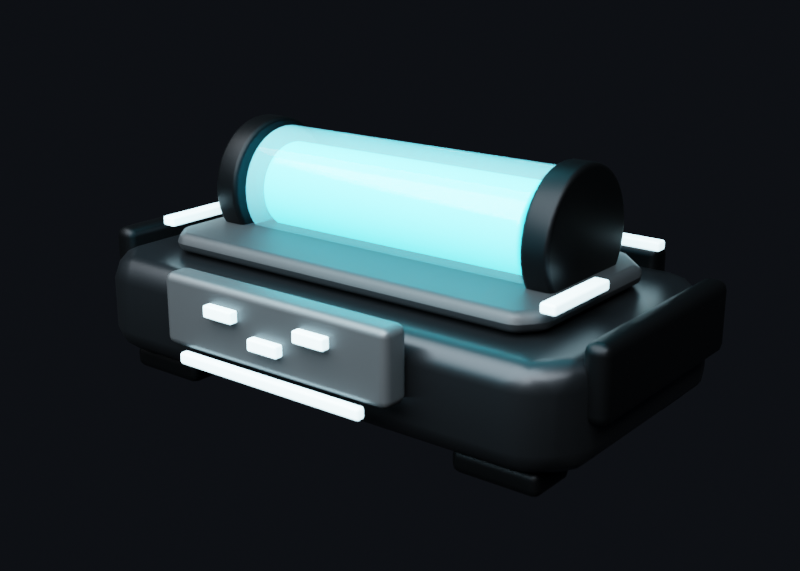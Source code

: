 # Source: GenericUpgradeProduct.blend  (saved by Blender 4.5.91; exported with 4.5.12 LTS)
import bpy
from mathutils import Matrix  # noqa: F401  (used for matrix-valued properties, if any)

bpy.ops.wm.read_factory_settings(use_empty=True)
scene = bpy.context.scene
scene.name = 'Scene'

# ---- collections
col_genericupgradeproduct_model = bpy.data.collections.new('GenericUpgradeProduct_Model'); scene.collection.children.link(col_genericupgradeproduct_model)
col_unity_dynamic_emissive_fx = bpy.data.collections.new('Unity_Dynamic_Emissive_FX'); scene.collection.children.link(col_unity_dynamic_emissive_fx)
col_locator_proxy = bpy.data.collections.new('Locator_Proxy'); scene.collection.children.link(col_locator_proxy)

# ---- materials (node trees are filled in below, after node groups)
mat_m_product_darkgunmetal_beveled = bpy.data.materials.new('M_Product_DarkGunmetal_Beveled')
mat_m_product_darkgunmetal_beveled.diffuse_color = (0.012, 0.015, 0.018, 1.0)
mat_m_product_charcoalinsetpanels = bpy.data.materials.new('M_Product_CharcoalInsetPanels')
mat_m_product_charcoalinsetpanels.diffuse_color = (0.026, 0.03, 0.034, 1.0)
mat_m_product_blackmetal_edgecaps = bpy.data.materials.new('M_Product_BlackMetal_EdgeCaps')
mat_m_product_blackmetal_edgecaps.diffuse_color = (0.003, 0.004, 0.005, 1.0)
mat_m_upgradecore_transparentglass = bpy.data.materials.new('M_UpgradeCore_TransparentGlass')
mat_m_upgradecore_transparentglass.surface_render_method = 'BLENDED'
mat_m_upgradecore_transparentglass.blend_method = 'BLEND'
mat_m_upgradecore_transparentglass.use_raytrace_refraction = True
mat_m_upgradecore_transparentglass.use_screen_refraction = True
mat_m_upgradecore_transparentglass.diffuse_color = (0.34, 0.88, 1.0, 0.25)
mat_m_iconplate_interchangeable_matte = bpy.data.materials.new('M_IconPlate_Interchangeable_Matte')
mat_m_iconplate_interchangeable_matte.diffuse_color = (0.055, 0.063, 0.07, 1.0)
mat_m_dynamic_upgradecore_colorslot_emissive = bpy.data.materials.new('M_Dynamic_UpgradeCore_ColorSlot_Emissive')
mat_m_dynamic_upgradecore_colorslot_emissive.diffuse_color = (0.08, 0.82, 1.0, 1.0)
mat_m_dynamic_statusticks_bluewhite_emissive = bpy.data.materials.new('M_Dynamic_StatusTicks_BlueWhite_Emissive')
mat_m_dynamic_statusticks_bluewhite_emissive.diffuse_color = (0.7, 0.93, 1.0, 1.0)
mat_m_locatorproxy_transparentyellow_notforrender = bpy.data.materials.new('M_LocatorProxy_TransparentYellow_NotForRender')
mat_m_locatorproxy_transparentyellow_notforrender.surface_render_method = 'BLENDED'
mat_m_locatorproxy_transparentyellow_notforrender.blend_method = 'BLEND'
mat_m_locatorproxy_transparentyellow_notforrender.use_raytrace_refraction = True
mat_m_locatorproxy_transparentyellow_notforrender.use_screen_refraction = True
mat_m_locatorproxy_transparentyellow_notforrender.diffuse_color = (1.0, 0.88, 0.05, 0.22)

# ---- material node trees
mat_m_product_darkgunmetal_beveled.use_nodes = True; mat_m_product_darkgunmetal_beveled.node_tree.nodes.clear()
_N = mat_m_product_darkgunmetal_beveled.node_tree.nodes; _L = mat_m_product_darkgunmetal_beveled.node_tree.links
n0 = _N.new('ShaderNodeBsdfPrincipled'); n0.name = 'Principled BSDF'; n0.location = (-200, 100)
n0.inputs[0].default_value = (0.012, 0.015, 0.018, 1.0)
n0.inputs[1].default_value = 0.86
n0.inputs[2].default_value = 0.34
n1 = _N.new('ShaderNodeOutputMaterial'); n1.name = 'Material Output'; n1.location = (200, 100)
_L.new(n0.outputs[0], n1.inputs[0])
n1.is_active_output = True
mat_m_product_charcoalinsetpanels.use_nodes = True; mat_m_product_charcoalinsetpanels.node_tree.nodes.clear()
_N = mat_m_product_charcoalinsetpanels.node_tree.nodes; _L = mat_m_product_charcoalinsetpanels.node_tree.links
n0 = _N.new('ShaderNodeBsdfPrincipled'); n0.name = 'Principled BSDF'; n0.location = (-200, 100)
n0.inputs[0].default_value = (0.026, 0.03, 0.034, 1.0)
n0.inputs[1].default_value = 0.76
n0.inputs[2].default_value = 0.55
n1 = _N.new('ShaderNodeOutputMaterial'); n1.name = 'Material Output'; n1.location = (200, 100)
_L.new(n0.outputs[0], n1.inputs[0])
n1.is_active_output = True
mat_m_product_blackmetal_edgecaps.use_nodes = True; mat_m_product_blackmetal_edgecaps.node_tree.nodes.clear()
_N = mat_m_product_blackmetal_edgecaps.node_tree.nodes; _L = mat_m_product_blackmetal_edgecaps.node_tree.links
n0 = _N.new('ShaderNodeBsdfPrincipled'); n0.name = 'Principled BSDF'; n0.location = (-200, 100)
n0.inputs[0].default_value = (0.003, 0.004, 0.005, 1.0)
n0.inputs[1].default_value = 0.92
n0.inputs[2].default_value = 0.43
n1 = _N.new('ShaderNodeOutputMaterial'); n1.name = 'Material Output'; n1.location = (200, 100)
_L.new(n0.outputs[0], n1.inputs[0])
n1.is_active_output = True
mat_m_upgradecore_transparentglass.use_nodes = True; mat_m_upgradecore_transparentglass.node_tree.nodes.clear()
_N = mat_m_upgradecore_transparentglass.node_tree.nodes; _L = mat_m_upgradecore_transparentglass.node_tree.links
n0 = _N.new('ShaderNodeBsdfPrincipled'); n0.name = 'Principled BSDF'; n0.location = (-200, 100)
n0.inputs[0].default_value = (0.34, 0.88, 1.0, 0.25)
n0.inputs[2].default_value = 0.05
n0.inputs[4].default_value = 0.25
n0.inputs[27].default_value = (0.08, 0.45, 0.65, 1.0)
n0.inputs[28].default_value = 0.45
n1 = _N.new('ShaderNodeOutputMaterial'); n1.name = 'Material Output'; n1.location = (200, 100)
_L.new(n0.outputs[0], n1.inputs[0])
n1.is_active_output = True
mat_m_iconplate_interchangeable_matte.use_nodes = True; mat_m_iconplate_interchangeable_matte.node_tree.nodes.clear()
_N = mat_m_iconplate_interchangeable_matte.node_tree.nodes; _L = mat_m_iconplate_interchangeable_matte.node_tree.links
n0 = _N.new('ShaderNodeBsdfPrincipled'); n0.name = 'Principled BSDF'; n0.location = (-200, 100)
n0.inputs[0].default_value = (0.055, 0.063, 0.07, 1.0)
n0.inputs[1].default_value = 0.7
n0.inputs[2].default_value = 0.46
n1 = _N.new('ShaderNodeOutputMaterial'); n1.name = 'Material Output'; n1.location = (200, 100)
_L.new(n0.outputs[0], n1.inputs[0])
n1.is_active_output = True
mat_m_dynamic_upgradecore_colorslot_emissive.use_nodes = True; mat_m_dynamic_upgradecore_colorslot_emissive.node_tree.nodes.clear()
_N = mat_m_dynamic_upgradecore_colorslot_emissive.node_tree.nodes; _L = mat_m_dynamic_upgradecore_colorslot_emissive.node_tree.links
n0 = _N.new('ShaderNodeBsdfPrincipled'); n0.name = 'Principled BSDF'; n0.location = (-200, 100)
n0.inputs[0].default_value = (0.08, 0.82, 1.0, 1.0)
n0.inputs[2].default_value = 0.1
n0.inputs[27].default_value = (0.04, 0.82, 1.0, 1.0)
n0.inputs[28].default_value = 4.4
n1 = _N.new('ShaderNodeOutputMaterial'); n1.name = 'Material Output'; n1.location = (200, 100)
_L.new(n0.outputs[0], n1.inputs[0])
n1.is_active_output = True
mat_m_dynamic_statusticks_bluewhite_emissive.use_nodes = True; mat_m_dynamic_statusticks_bluewhite_emissive.node_tree.nodes.clear()
_N = mat_m_dynamic_statusticks_bluewhite_emissive.node_tree.nodes; _L = mat_m_dynamic_statusticks_bluewhite_emissive.node_tree.links
n0 = _N.new('ShaderNodeBsdfPrincipled'); n0.name = 'Principled BSDF'; n0.location = (-200, 100)
n0.inputs[0].default_value = (0.7, 0.93, 1.0, 1.0)
n0.inputs[2].default_value = 0.13
n0.inputs[27].default_value = (0.56, 0.88, 1.0, 1.0)
n0.inputs[28].default_value = 3.1
n1 = _N.new('ShaderNodeOutputMaterial'); n1.name = 'Material Output'; n1.location = (200, 100)
_L.new(n0.outputs[0], n1.inputs[0])
n1.is_active_output = True
mat_m_locatorproxy_transparentyellow_notforrender.use_nodes = True; mat_m_locatorproxy_transparentyellow_notforrender.node_tree.nodes.clear()
_N = mat_m_locatorproxy_transparentyellow_notforrender.node_tree.nodes; _L = mat_m_locatorproxy_transparentyellow_notforrender.node_tree.links
n0 = _N.new('ShaderNodeBsdfPrincipled'); n0.name = 'Principled BSDF'; n0.location = (-200, 100)
n0.inputs[0].default_value = (1.0, 0.88, 0.05, 0.22)
n0.inputs[4].default_value = 0.22
n0.inputs[27].default_value = (1.0, 0.7, 0.0, 1.0)
n0.inputs[28].default_value = 0.25
n1 = _N.new('ShaderNodeOutputMaterial'); n1.name = 'Material Output'; n1.location = (200, 100)
_L.new(n0.outputs[0], n1.inputs[0])
n1.is_active_output = True

# ---- world
world_world = bpy.data.worlds.new('World'); scene.world = world_world
world_world.color = (0.004, 0.005, 0.007)

# ---- cameras
cam_camera = bpy.data.cameras.new('Camera')
cam_camera.lens = 55.0
cam_camera.dof.use_dof = True
cam_camera.dof.aperture_fstop = 8.0

# ---- lights
light_area = bpy.data.lights.new('Area', 'AREA')
light_area.energy = 310.0
light_area.size = 2.4
light_area.size_y = 1.0
light_point = bpy.data.lights.new('Point', 'POINT')
light_point.color = (0.08, 0.82, 1.0)
light_point.energy = 45.0
light_point.shadow_soft_size = 0.6

# ---- meshes
me_productshell_darkgunmetalmesh = bpy.data.meshes.new('ProductShell_DarkGunmetalMesh')
me_productshell_darkgunmetalmesh.from_pydata([(-0.25, -0.16, 0.025), (0.25, -0.16, 0.025), (0.285, -0.12, 0.025), (0.285, 0.115, 0.025), (0.235, 0.17, 0.025), (-0.235, 0.17, 0.025), (-0.285, 0.115, 0.025), (-0.285, -0.12, 0.025), (-0.25, -0.16, 0.125), (0.25, -0.16, 0.125), (0.285, -0.12, 0.125), (0.285, 0.115, 0.125), (0.235, 0.17, 0.125), (-0.235, 0.17, 0.125), (-0.285, 0.115, 0.125), (-0.285, -0.12, 0.125)], [], [(7, 6, 5, 4, 3, 2, 1, 0), (8, 9, 10, 11, 12, 13, 14, 15), (0, 1, 9, 8), (1, 2, 10, 9), (2, 3, 11, 10), (3, 4, 12, 11), (4, 5, 13, 12), (5, 6, 14, 13), (6, 7, 15, 14), (7, 0, 8, 15)])
me_productshell_darkgunmetalmesh.materials.append(mat_m_product_darkgunmetal_beveled)
me_productshell_darkgunmetalmesh.update()
me_productshell_darkgunmetal_toparmorinsetmesh = bpy.data.meshes.new('ProductShell_DarkGunmetal_TopArmorInsetMesh')
me_productshell_darkgunmetal_toparmorinsetmesh.from_pydata([(-0.205, -0.11, 0.128), (0.205, -0.11, 0.128), (0.225, -0.085, 0.128), (0.225, 0.085, 0.128), (0.19, 0.12, 0.128), (-0.19, 0.12, 0.128), (-0.225, 0.085, 0.128), (-0.225, -0.085, 0.128), (-0.205, -0.11, 0.148), (0.205, -0.11, 0.148), (0.225, -0.085, 0.148), (0.225, 0.085, 0.148), (0.19, 0.12, 0.148), (-0.19, 0.12, 0.148), (-0.225, 0.085, 0.148), (-0.225, -0.085, 0.148)], [], [(7, 6, 5, 4, 3, 2, 1, 0), (8, 9, 10, 11, 12, 13, 14, 15), (0, 1, 9, 8), (1, 2, 10, 9), (2, 3, 11, 10), (3, 4, 12, 11), (4, 5, 13, 12), (5, 6, 14, 13), (6, 7, 15, 14), (7, 0, 8, 15)])
me_productshell_darkgunmetal_toparmorinsetmesh.materials.append(mat_m_product_charcoalinsetpanels)
me_productshell_darkgunmetal_toparmorinsetmesh.update()
me_productshell_darkgunmetal_rearcapmesh = bpy.data.meshes.new('ProductShell_DarkGunmetal_RearCapMesh')
me_productshell_darkgunmetal_rearcapmesh.from_pydata([(-0.205, -0.014, -0.035), (-0.205, -0.014, 0.035), (-0.205, 0.014, -0.035), (-0.205, 0.014, 0.035), (0.205, -0.014, -0.035), (0.205, -0.014, 0.035), (0.205, 0.014, -0.035), (0.205, 0.014, 0.035)], [], [(0, 1, 3, 2), (2, 3, 7, 6), (6, 7, 5, 4), (4, 5, 1, 0), (2, 6, 4, 0), (7, 3, 1, 5)])
_uv = me_productshell_darkgunmetal_rearcapmesh.uv_layers.new(name='UVMap')
_uv.uv.foreach_set('vector', [0.375, 0.0, 0.625, 0.0, 0.625, 0.25, 0.375, 0.25, 0.375, 0.25, 0.625, 0.25, 0.625, 0.5, 0.375, 0.5, 0.375, 0.5, 0.625, 0.5, 0.625, 0.75, 0.375, 0.75, 0.375, 0.75, 0.625, 0.75, 0.625, 1.0, 0.375, 1.0, 0.125, 0.5, 0.375, 0.5, 0.375, 0.75, 0.125, 0.75, 0.625, 0.5, 0.875, 0.5, 0.875, 0.75, 0.625, 0.75])
me_productshell_darkgunmetal_rearcapmesh.materials.append(mat_m_product_blackmetal_edgecaps)
me_productshell_darkgunmetal_rearcapmesh.update()
me_productshell_darkgunmetal_leftsiderailmesh = bpy.data.meshes.new('ProductShell_DarkGunmetal_LeftSideRailMesh')
me_productshell_darkgunmetal_leftsiderailmesh.from_pydata([(-0.013, -0.115, -0.036), (-0.013, -0.115, 0.036), (-0.013, 0.115, -0.036), (-0.013, 0.115, 0.036), (0.013, -0.115, -0.036), (0.013, -0.115, 0.036), (0.013, 0.115, -0.036), (0.013, 0.115, 0.036)], [], [(0, 1, 3, 2), (2, 3, 7, 6), (6, 7, 5, 4), (4, 5, 1, 0), (2, 6, 4, 0), (7, 3, 1, 5)])
_uv = me_productshell_darkgunmetal_leftsiderailmesh.uv_layers.new(name='UVMap')
_uv.uv.foreach_set('vector', [0.375, 0.0, 0.625, 0.0, 0.625, 0.25, 0.375, 0.25, 0.375, 0.25, 0.625, 0.25, 0.625, 0.5, 0.375, 0.5, 0.375, 0.5, 0.625, 0.5, 0.625, 0.75, 0.375, 0.75, 0.375, 0.75, 0.625, 0.75, 0.625, 1.0, 0.375, 1.0, 0.125, 0.5, 0.375, 0.5, 0.375, 0.75, 0.125, 0.75, 0.625, 0.5, 0.875, 0.5, 0.875, 0.75, 0.625, 0.75])
me_productshell_darkgunmetal_leftsiderailmesh.materials.append(mat_m_product_blackmetal_edgecaps)
me_productshell_darkgunmetal_leftsiderailmesh.update()
me_productshell_darkgunmetal_rightsiderailmesh = bpy.data.meshes.new('ProductShell_DarkGunmetal_RightSideRailMesh')
me_productshell_darkgunmetal_rightsiderailmesh.from_pydata([(-0.013, -0.115, -0.036), (-0.013, -0.115, 0.036), (-0.013, 0.115, -0.036), (-0.013, 0.115, 0.036), (0.013, -0.115, -0.036), (0.013, -0.115, 0.036), (0.013, 0.115, -0.036), (0.013, 0.115, 0.036)], [], [(0, 1, 3, 2), (2, 3, 7, 6), (6, 7, 5, 4), (4, 5, 1, 0), (2, 6, 4, 0), (7, 3, 1, 5)])
_uv = me_productshell_darkgunmetal_rightsiderailmesh.uv_layers.new(name='UVMap')
_uv.uv.foreach_set('vector', [0.375, 0.0, 0.625, 0.0, 0.625, 0.25, 0.375, 0.25, 0.375, 0.25, 0.625, 0.25, 0.625, 0.5, 0.375, 0.5, 0.375, 0.5, 0.625, 0.5, 0.625, 0.75, 0.375, 0.75, 0.375, 0.75, 0.625, 0.75, 0.625, 1.0, 0.375, 1.0, 0.125, 0.5, 0.375, 0.5, 0.375, 0.75, 0.125, 0.75, 0.625, 0.5, 0.875, 0.5, 0.875, 0.75, 0.625, 0.75])
me_productshell_darkgunmetal_rightsiderailmesh.materials.append(mat_m_product_blackmetal_edgecaps)
me_productshell_darkgunmetal_rightsiderailmesh.update()
me_upgradecore_emissivecolorslot_transparentcapsulemesh = bpy.data.meshes.new('UpgradeCore_EmissiveColorSlot_TransparentCapsuleMesh')
me_upgradecore_emissivecolorslot_transparentcapsulemesh.from_pydata([(0.0, 0.062, -0.1675), (0.0, 0.062, 0.1675), (0.008093, 0.06147, -0.1675), (0.008093, 0.06147, 0.1675), (0.01605, 0.05989, -0.1675), (0.01605, 0.05989, 0.1675), (0.02373, 0.05728, -0.1675), (0.02373, 0.05728, 0.1675), (0.031, 0.05369, -0.1675), (0.031, 0.05369, 0.1675), (0.03774, 0.04919, -0.1675), (0.03774, 0.04919, 0.1675), (0.04384, 0.04384, -0.1675), (0.04384, 0.04384, 0.1675), (0.04919, 0.03774, -0.1675), (0.04919, 0.03774, 0.1675), (0.05369, 0.031, -0.1675), (0.05369, 0.031, 0.1675), (0.05728, 0.02373, -0.1675), (0.05728, 0.02373, 0.1675), (0.05989, 0.01605, -0.1675), (0.05989, 0.01605, 0.1675), (0.06147, 0.008093, -0.1675), (0.06147, 0.008093, 0.1675), (0.062, 0.0, -0.1675), (0.062, 0.0, 0.1675), (0.06147, -0.008093, -0.1675), (0.06147, -0.008093, 0.1675), (0.05989, -0.01605, -0.1675), (0.05989, -0.01605, 0.1675), (0.05728, -0.02373, -0.1675), (0.05728, -0.02373, 0.1675), (0.05369, -0.031, -0.1675), (0.05369, -0.031, 0.1675), (0.04919, -0.03774, -0.1675), (0.04919, -0.03774, 0.1675), (0.04384, -0.04384, -0.1675), (0.04384, -0.04384, 0.1675), (0.03774, -0.04919, -0.1675), (0.03774, -0.04919, 0.1675), (0.031, -0.05369, -0.1675), (0.031, -0.05369, 0.1675), (0.02373, -0.05728, -0.1675), (0.02373, -0.05728, 0.1675), (0.01605, -0.05989, -0.1675), (0.01605, -0.05989, 0.1675), (0.008093, -0.06147, -0.1675), (0.008093, -0.06147, 0.1675), (0.0, -0.062, -0.1675), (0.0, -0.062, 0.1675), (-0.008093, -0.06147, -0.1675), (-0.008093, -0.06147, 0.1675), (-0.01605, -0.05989, -0.1675), (-0.01605, -0.05989, 0.1675), (-0.02373, -0.05728, -0.1675), (-0.02373, -0.05728, 0.1675), (-0.031, -0.05369, -0.1675), (-0.031, -0.05369, 0.1675), (-0.03774, -0.04919, -0.1675), (-0.03774, -0.04919, 0.1675), (-0.04384, -0.04384, -0.1675), (-0.04384, -0.04384, 0.1675), (-0.04919, -0.03774, -0.1675), (-0.04919, -0.03774, 0.1675), (-0.05369, -0.031, -0.1675), (-0.05369, -0.031, 0.1675), (-0.05728, -0.02373, -0.1675), (-0.05728, -0.02373, 0.1675), (-0.05989, -0.01605, -0.1675), (-0.05989, -0.01605, 0.1675), (-0.06147, -0.008093, -0.1675), (-0.06147, -0.008093, 0.1675), (-0.062, 0.0, -0.1675), (-0.062, 0.0, 0.1675), (-0.06147, 0.008093, -0.1675), (-0.06147, 0.008093, 0.1675), (-0.05989, 0.01605, -0.1675), (-0.05989, 0.01605, 0.1675), (-0.05728, 0.02373, -0.1675), (-0.05728, 0.02373, 0.1675), (-0.05369, 0.031, -0.1675), (-0.05369, 0.031, 0.1675), (-0.04919, 0.03774, -0.1675), (-0.04919, 0.03774, 0.1675), (-0.04384, 0.04384, -0.1675), (-0.04384, 0.04384, 0.1675), (-0.03774, 0.04919, -0.1675), (-0.03774, 0.04919, 0.1675), (-0.031, 0.05369, -0.1675), (-0.031, 0.05369, 0.1675), (-0.02373, 0.05728, -0.1675), (-0.02373, 0.05728, 0.1675), (-0.01605, 0.05989, -0.1675), (-0.01605, 0.05989, 0.1675), (-0.008093, 0.06147, -0.1675), (-0.008093, 0.06147, 0.1675)], [], [(0, 1, 3, 2), (2, 3, 5, 4), (4, 5, 7, 6), (6, 7, 9, 8), (8, 9, 11, 10), (10, 11, 13, 12), (12, 13, 15, 14), (14, 15, 17, 16), (16, 17, 19, 18), (18, 19, 21, 20), (20, 21, 23, 22), (22, 23, 25, 24), (24, 25, 27, 26), (26, 27, 29, 28), (28, 29, 31, 30), (30, 31, 33, 32), (32, 33, 35, 34), (34, 35, 37, 36), (36, 37, 39, 38), (38, 39, 41, 40), (40, 41, 43, 42), (42, 43, 45, 44), (44, 45, 47, 46), (46, 47, 49, 48), (48, 49, 51, 50), (50, 51, 53, 52), (52, 53, 55, 54), (54, 55, 57, 56), (56, 57, 59, 58), (58, 59, 61, 60), (60, 61, 63, 62), (62, 63, 65, 64), (64, 65, 67, 66), (66, 67, 69, 68), (68, 69, 71, 70), (70, 71, 73, 72), (72, 73, 75, 74), (74, 75, 77, 76), (76, 77, 79, 78), (78, 79, 81, 80), (80, 81, 83, 82), (82, 83, 85, 84), (84, 85, 87, 86), (86, 87, 89, 88), (88, 89, 91, 90), (90, 91, 93, 92), (3, 1, 95, 93, 91, 89, 87, 85, 83, 81, 79, 77, 75, 73, 71, 69, 67, 65, 63, 61, 59, 57, 55, 53, 51, 49, 47, 45, 43, 41, 39, 37, 35, 33, 31, 29, 27, 25, 23, 21, 19, 17, 15, 13, 11, 9, 7, 5), (92, 93, 95, 94), (94, 95, 1, 0), (0, 2, 4, 6, 8, 10, 12, 14, 16, 18, 20, 22, 24, 26, 28, 30, 32, 34, 36, 38, 40, 42, 44, 46, 48, 50, 52, 54, 56, 58, 60, 62, 64, 66, 68, 70, 72, 74, 76, 78, 80, 82, 84, 86, 88, 90, 92, 94)])
me_upgradecore_emissivecolorslot_transparentcapsulemesh.polygons.foreach_set('use_smooth', [True] * 50)
_uv = me_upgradecore_emissivecolorslot_transparentcapsulemesh.uv_layers.new(name='UVMap')
_uv.uv.foreach_set('vector', [1.0, 0.5, 1.0, 1.0, 0.9792, 1.0, 0.9792, 0.5, 0.9792, 0.5, 0.9792, 1.0, 0.9583, 1.0, 0.9583, 0.5, 0.9583, 0.5, 0.9583, 1.0, 0.9375, 1.0, 0.9375, 0.5, 0.9375, 0.5, 0.9375, 1.0, 0.9167, 1.0, 0.9167, 0.5, 0.9167, 0.5, 0.9167, 1.0, 0.8958, 1.0, 0.8958, 0.5, 0.8958, 0.5, 0.8958, 1.0, 0.875, 1.0, 0.875, 0.5, 0.875, 0.5, 0.875, 1.0, 0.8542, 1.0, 0.8542, 0.5, 0.8542, 0.5, 0.8542, 1.0, 0.8333, 1.0, 0.8333, 0.5, 0.8333, 0.5, 0.8333, 1.0, 0.8125, 1.0, 0.8125, 0.5, 0.8125, 0.5, 0.8125, 1.0, 0.7917, 1.0, 0.7917, 0.5, 0.7917, 0.5, 0.7917, 1.0, 0.7708, 1.0, 0.7708, 0.5, 0.7708, 0.5, 0.7708, 1.0, 0.75, 1.0, 0.75, 0.5, 0.75, 0.5, 0.75, 1.0, 0.7292, 1.0, 0.7292, 0.5, 0.7292, 0.5, 0.7292, 1.0, 0.7083, 1.0, 0.7083, 0.5, 0.7083, 0.5, 0.7083, 1.0, 0.6875, 1.0, 0.6875, 0.5, 0.6875, 0.5, 0.6875, 1.0, 0.6667, 1.0, 0.6667, 0.5, 0.6667, 0.5, 0.6667, 1.0, 0.6458, 1.0, 0.6458, 0.5, 0.6458, 0.5, 0.6458, 1.0, 0.625, 1.0, 0.625, 0.5, 0.625, 0.5, 0.625, 1.0, 0.6042, 1.0, 0.6042, 0.5, 0.6042, 0.5, 0.6042, 1.0, 0.5833, 1.0, 0.5833, 0.5, 0.5833, 0.5, 0.5833, 1.0, 0.5625, 1.0, 0.5625, 0.5, 0.5625, 0.5, 0.5625, 1.0, 0.5417, 1.0, 0.5417, 0.5, 0.5417, 0.5, 0.5417, 1.0, 0.5208, 1.0, 0.5208, 0.5, 0.5208, 0.5, 0.5208, 1.0, 0.5, 1.0, 0.5, 0.5, 0.5, 0.5, 0.5, 1.0, 0.4792, 1.0, 0.4792, 0.5, 0.4792, 0.5, 0.4792, 1.0, 0.4583, 1.0, 0.4583, 0.5, 0.4583, 0.5, 0.4583, 1.0, 0.4375, 1.0, 0.4375, 0.5, 0.4375, 0.5, 0.4375, 1.0, 0.4167, 1.0, 0.4167, 0.5, 0.4167, 0.5, 0.4167, 1.0, 0.3958, 1.0, 0.3958, 0.5, 0.3958, 0.5, 0.3958, 1.0, 0.375, 1.0, 0.375, 0.5, 0.375, 0.5, 0.375, 1.0, 0.3542, 1.0, 0.3542, 0.5, 0.3542, 0.5, 0.3542, 1.0, 0.3333, 1.0, 0.3333, 0.5, 0.3333, 0.5, 0.3333, 1.0, 0.3125, 1.0, 0.3125, 0.5, 0.3125, 0.5, 0.3125, 1.0, 0.2917, 1.0, 0.2917, 0.5, 0.2917, 0.5, 0.2917, 1.0, 0.2708, 1.0, 0.2708, 0.5, 0.2708, 0.5, 0.2708, 1.0, 0.25, 1.0, 0.25, 0.5, 0.25, 0.5, 0.25, 1.0, 0.2292, 1.0, 0.2292, 0.5, 0.2292, 0.5, 0.2292, 1.0, 0.2083, 1.0, 0.2083, 0.5, 0.2083, 0.5, 0.2083, 1.0, 0.1875, 1.0, 0.1875, 0.5, 0.1875, 0.5, 0.1875, 1.0, 0.1667, 1.0, 0.1667, 0.5, 0.1667, 0.5, 0.1667, 1.0, 0.1458, 1.0, 0.1458, 0.5, 0.1458, 0.5, 0.1458, 1.0, 0.125, 1.0, 0.125, 0.5, 0.125, 0.5, 0.125, 1.0, 0.1042, 1.0, 0.1042, 0.5, 0.1042, 0.5, 0.1042, 1.0, 0.08333, 1.0, 0.08333, 0.5, 0.08333, 0.5, 0.08333, 1.0, 0.0625, 1.0, 0.0625, 0.5, 0.0625, 0.5, 0.0625, 1.0, 0.04167, 1.0, 0.04167, 0.5, 0.2813, 0.4879, 0.25, 0.49, 0.2187, 0.4879, 0.1879, 0.4818, 0.1582, 0.4717, 0.13, 0.4578, 0.1039, 0.4404, 0.08029, 0.4197, 0.0596, 0.3961, 0.04215, 0.37, 0.02827, 0.3418, 0.01818, 0.3121, 0.01205, 0.2813, 0.01, 0.25, 0.01205, 0.2187, 0.01818, 0.1879, 0.02827, 0.1582, 0.04215, 0.13, 0.0596, 0.1039, 0.08029, 0.08029, 0.1039, 0.0596, 0.13, 0.04215, 0.1582, 0.02827, 0.1879, 0.01818, 0.2187, 0.01205, 0.25, 0.01, 0.2813, 0.01205, 0.3121, 0.01818, 0.3418, 0.02827, 0.37, 0.04215, 0.3961, 0.0596, 0.4197, 0.08029, 0.4404, 0.1039, 0.4578, 0.13, 0.4717, 0.1582, 0.4818, 0.1879, 0.4879, 0.2187, 0.49, 0.25, 0.4879, 0.2813, 0.4818, 0.3121, 0.4717, 0.3418, 0.4578, 0.37, 0.4404, 0.3961, 0.4197, 0.4197, 0.3961, 0.4404, 0.37, 0.4578, 0.3418, 0.4717, 0.3121, 0.4818, 0.04167, 0.5, 0.04167, 1.0, 0.02083, 1.0, 0.02083, 0.5, 0.02083, 0.5, 0.02083, 1.0, 3.763e-07, 1.0, 3.763e-07, 0.5, 0.75, 0.49, 0.7813, 0.4879, 0.8121, 0.4818, 0.8418, 0.4717, 0.87, 0.4578, 0.8961, 0.4404, 0.9197, 0.4197, 0.9404, 0.3961, 0.9578, 0.37, 0.9717, 0.3418, 0.9818, 0.3121, 0.9879, 0.2813, 0.99, 0.25, 0.9879, 0.2187, 0.9818, 0.1879, 0.9717, 0.1582, 0.9578, 0.13, 0.9404, 0.1039, 0.9197, 0.08029, 0.8961, 0.0596, 0.87, 0.04215, 0.8418, 0.02827, 0.8121, 0.01818, 0.7813, 0.01205, 0.75, 0.01, 0.7187, 0.01205, 0.6879, 0.01818, 0.6582, 0.02827, 0.63, 0.04215, 0.6039, 0.0596, 0.5803, 0.08029, 0.5596, 0.1039, 0.5422, 0.13, 0.5283, 0.1582, 0.5182, 0.1879, 0.5121, 0.2187, 0.51, 0.25, 0.5121, 0.2813, 0.5182, 0.3121, 0.5283, 0.3418, 0.5422, 0.37, 0.5596, 0.3961, 0.5803, 0.4197, 0.6039, 0.4404, 0.63, 0.4578, 0.6582, 0.4717, 0.6879, 0.4818, 0.7187, 0.4879])
me_upgradecore_emissivecolorslot_transparentcapsulemesh.materials.append(mat_m_upgradecore_transparentglass)
me_upgradecore_emissivecolorslot_transparentcapsulemesh.update()
me_upgradecore_endclamp_blackmetal_01mesh = bpy.data.meshes.new('UpgradeCore_EndClamp_BlackMetal_01Mesh')
me_upgradecore_endclamp_blackmetal_01mesh.from_pydata([(0.0, 0.07, -0.015), (0.0, 0.07, 0.015), (0.01095, 0.06914, -0.015), (0.01095, 0.06914, 0.015), (0.02163, 0.06657, -0.015), (0.02163, 0.06657, 0.015), (0.03178, 0.06237, -0.015), (0.03178, 0.06237, 0.015), (0.04114, 0.05663, -0.015), (0.04114, 0.05663, 0.015), (0.0495, 0.0495, -0.015), (0.0495, 0.0495, 0.015), (0.05663, 0.04114, -0.015), (0.05663, 0.04114, 0.015), (0.06237, 0.03178, -0.015), (0.06237, 0.03178, 0.015), (0.06657, 0.02163, -0.015), (0.06657, 0.02163, 0.015), (0.06914, 0.01095, -0.015), (0.06914, 0.01095, 0.015), (0.07, 0.0, -0.015), (0.07, 0.0, 0.015), (0.06914, -0.01095, -0.015), (0.06914, -0.01095, 0.015), (0.06657, -0.02163, -0.015), (0.06657, -0.02163, 0.015), (0.06237, -0.03178, -0.015), (0.06237, -0.03178, 0.015), (0.05663, -0.04114, -0.015), (0.05663, -0.04114, 0.015), (0.0495, -0.0495, -0.015), (0.0495, -0.0495, 0.015), (0.04114, -0.05663, -0.015), (0.04114, -0.05663, 0.015), (0.03178, -0.06237, -0.015), (0.03178, -0.06237, 0.015), (0.02163, -0.06657, -0.015), (0.02163, -0.06657, 0.015), (0.01095, -0.06914, -0.015), (0.01095, -0.06914, 0.015), (0.0, -0.07, -0.015), (0.0, -0.07, 0.015), (-0.01095, -0.06914, -0.015), (-0.01095, -0.06914, 0.015), (-0.02163, -0.06657, -0.015), (-0.02163, -0.06657, 0.015), (-0.03178, -0.06237, -0.015), (-0.03178, -0.06237, 0.015), (-0.04114, -0.05663, -0.015), (-0.04114, -0.05663, 0.015), (-0.0495, -0.0495, -0.015), (-0.0495, -0.0495, 0.015), (-0.05663, -0.04114, -0.015), (-0.05663, -0.04114, 0.015), (-0.06237, -0.03178, -0.015), (-0.06237, -0.03178, 0.015), (-0.06657, -0.02163, -0.015), (-0.06657, -0.02163, 0.015), (-0.06914, -0.01095, -0.015), (-0.06914, -0.01095, 0.015), (-0.07, 0.0, -0.015), (-0.07, 0.0, 0.015), (-0.06914, 0.01095, -0.015), (-0.06914, 0.01095, 0.015), (-0.06657, 0.02163, -0.015), (-0.06657, 0.02163, 0.015), (-0.06237, 0.03178, -0.015), (-0.06237, 0.03178, 0.015), (-0.05663, 0.04114, -0.015), (-0.05663, 0.04114, 0.015), (-0.0495, 0.0495, -0.015), (-0.0495, 0.0495, 0.015), (-0.04114, 0.05663, -0.015), (-0.04114, 0.05663, 0.015), (-0.03178, 0.06237, -0.015), (-0.03178, 0.06237, 0.015), (-0.02163, 0.06657, -0.015), (-0.02163, 0.06657, 0.015), (-0.01095, 0.06914, -0.015), (-0.01095, 0.06914, 0.015)], [], [(0, 1, 3, 2), (2, 3, 5, 4), (4, 5, 7, 6), (6, 7, 9, 8), (8, 9, 11, 10), (10, 11, 13, 12), (12, 13, 15, 14), (14, 15, 17, 16), (16, 17, 19, 18), (18, 19, 21, 20), (20, 21, 23, 22), (22, 23, 25, 24), (24, 25, 27, 26), (26, 27, 29, 28), (28, 29, 31, 30), (30, 31, 33, 32), (32, 33, 35, 34), (34, 35, 37, 36), (36, 37, 39, 38), (38, 39, 41, 40), (40, 41, 43, 42), (42, 43, 45, 44), (44, 45, 47, 46), (46, 47, 49, 48), (48, 49, 51, 50), (50, 51, 53, 52), (52, 53, 55, 54), (54, 55, 57, 56), (56, 57, 59, 58), (58, 59, 61, 60), (60, 61, 63, 62), (62, 63, 65, 64), (64, 65, 67, 66), (66, 67, 69, 68), (68, 69, 71, 70), (70, 71, 73, 72), (72, 73, 75, 74), (74, 75, 77, 76), (3, 1, 79, 77, 75, 73, 71, 69, 67, 65, 63, 61, 59, 57, 55, 53, 51, 49, 47, 45, 43, 41, 39, 37, 35, 33, 31, 29, 27, 25, 23, 21, 19, 17, 15, 13, 11, 9, 7, 5), (76, 77, 79, 78), (78, 79, 1, 0), (0, 2, 4, 6, 8, 10, 12, 14, 16, 18, 20, 22, 24, 26, 28, 30, 32, 34, 36, 38, 40, 42, 44, 46, 48, 50, 52, 54, 56, 58, 60, 62, 64, 66, 68, 70, 72, 74, 76, 78)])
me_upgradecore_endclamp_blackmetal_01mesh.polygons.foreach_set('use_smooth', [True] * 42)
_uv = me_upgradecore_endclamp_blackmetal_01mesh.uv_layers.new(name='UVMap')
_uv.uv.foreach_set('vector', [1.0, 0.5, 1.0, 1.0, 0.975, 1.0, 0.975, 0.5, 0.975, 0.5, 0.975, 1.0, 0.95, 1.0, 0.95, 0.5, 0.95, 0.5, 0.95, 1.0, 0.925, 1.0, 0.925, 0.5, 0.925, 0.5, 0.925, 1.0, 0.9, 1.0, 0.9, 0.5, 0.9, 0.5, 0.9, 1.0, 0.875, 1.0, 0.875, 0.5, 0.875, 0.5, 0.875, 1.0, 0.85, 1.0, 0.85, 0.5, 0.85, 0.5, 0.85, 1.0, 0.825, 1.0, 0.825, 0.5, 0.825, 0.5, 0.825, 1.0, 0.8, 1.0, 0.8, 0.5, 0.8, 0.5, 0.8, 1.0, 0.775, 1.0, 0.775, 0.5, 0.775, 0.5, 0.775, 1.0, 0.75, 1.0, 0.75, 0.5, 0.75, 0.5, 0.75, 1.0, 0.725, 1.0, 0.725, 0.5, 0.725, 0.5, 0.725, 1.0, 0.7, 1.0, 0.7, 0.5, 0.7, 0.5, 0.7, 1.0, 0.675, 1.0, 0.675, 0.5, 0.675, 0.5, 0.675, 1.0, 0.65, 1.0, 0.65, 0.5, 0.65, 0.5, 0.65, 1.0, 0.625, 1.0, 0.625, 0.5, 0.625, 0.5, 0.625, 1.0, 0.6, 1.0, 0.6, 0.5, 0.6, 0.5, 0.6, 1.0, 0.575, 1.0, 0.575, 0.5, 0.575, 0.5, 0.575, 1.0, 0.55, 1.0, 0.55, 0.5, 0.55, 0.5, 0.55, 1.0, 0.525, 1.0, 0.525, 0.5, 0.525, 0.5, 0.525, 1.0, 0.5, 1.0, 0.5, 0.5, 0.5, 0.5, 0.5, 1.0, 0.475, 1.0, 0.475, 0.5, 0.475, 0.5, 0.475, 1.0, 0.45, 1.0, 0.45, 0.5, 0.45, 0.5, 0.45, 1.0, 0.425, 1.0, 0.425, 0.5, 0.425, 0.5, 0.425, 1.0, 0.4, 1.0, 0.4, 0.5, 0.4, 0.5, 0.4, 1.0, 0.375, 1.0, 0.375, 0.5, 0.375, 0.5, 0.375, 1.0, 0.35, 1.0, 0.35, 0.5, 0.35, 0.5, 0.35, 1.0, 0.325, 1.0, 0.325, 0.5, 0.325, 0.5, 0.325, 1.0, 0.3, 1.0, 0.3, 0.5, 0.3, 0.5, 0.3, 1.0, 0.275, 1.0, 0.275, 0.5, 0.275, 0.5, 0.275, 1.0, 0.25, 1.0, 0.25, 0.5, 0.25, 0.5, 0.25, 1.0, 0.225, 1.0, 0.225, 0.5, 0.225, 0.5, 0.225, 1.0, 0.2, 1.0, 0.2, 0.5, 0.2, 0.5, 0.2, 1.0, 0.175, 1.0, 0.175, 0.5, 0.175, 0.5, 0.175, 1.0, 0.15, 1.0, 0.15, 0.5, 0.15, 0.5, 0.15, 1.0, 0.125, 1.0, 0.125, 0.5, 0.125, 0.5, 0.125, 1.0, 0.1, 1.0, 0.1, 0.5, 0.1, 0.5, 0.1, 1.0, 0.075, 1.0, 0.075, 0.5, 0.075, 0.5, 0.075, 1.0, 0.05, 1.0, 0.05, 0.5, 0.2875, 0.487, 0.25, 0.49, 0.2125, 0.487, 0.1758, 0.4783, 0.141, 0.4638, 0.1089, 0.4442, 0.08029, 0.4197, 0.05584, 0.3911, 0.03616, 0.359, 0.02175, 0.3242, 0.01295, 0.2875, 0.01, 0.25, 0.01295, 0.2125, 0.02175, 0.1758, 0.03616, 0.141, 0.05584, 0.1089, 0.08029, 0.08029, 0.1089, 0.05584, 0.141, 0.03616, 0.1758, 0.02175, 0.2125, 0.01295, 0.25, 0.01, 0.2875, 0.01295, 0.3242, 0.02175, 0.359, 0.03616, 0.3911, 0.05584, 0.4197, 0.08029, 0.4442, 0.1089, 0.4638, 0.141, 0.4783, 0.1758, 0.487, 0.2125, 0.49, 0.25, 0.487, 0.2875, 0.4783, 0.3242, 0.4638, 0.359, 0.4442, 0.3911, 0.4197, 0.4197, 0.3911, 0.4442, 0.359, 0.4638, 0.3242, 0.4783, 0.05, 0.5, 0.05, 1.0, 0.025, 1.0, 0.025, 0.5, 0.025, 0.5, 0.025, 1.0, 3.912e-07, 1.0, 3.912e-07, 0.5, 0.75, 0.49, 0.7875, 0.487, 0.8242, 0.4783, 0.859, 0.4638, 0.8911, 0.4442, 0.9197, 0.4197, 0.9442, 0.3911, 0.9638, 0.359, 0.9783, 0.3242, 0.987, 0.2875, 0.99, 0.25, 0.987, 0.2125, 0.9783, 0.1758, 0.9638, 0.141, 0.9442, 0.1089, 0.9197, 0.08029, 0.8911, 0.05584, 0.859, 0.03616, 0.8242, 0.02175, 0.7875, 0.01295, 0.75, 0.01, 0.7125, 0.01295, 0.6758, 0.02175, 0.641, 0.03616, 0.6089, 0.05584, 0.5803, 0.08029, 0.5558, 0.1089, 0.5362, 0.141, 0.5217, 0.1758, 0.513, 0.2125, 0.51, 0.25, 0.513, 0.2875, 0.5217, 0.3242, 0.5362, 0.359, 0.5558, 0.3911, 0.5803, 0.4197, 0.6089, 0.4442, 0.641, 0.4638, 0.6758, 0.4783, 0.7125, 0.487])
me_upgradecore_endclamp_blackmetal_01mesh.materials.append(mat_m_product_blackmetal_edgecaps)
me_upgradecore_endclamp_blackmetal_01mesh.update()
me_upgradecore_endclamp_blackmetal_02mesh = bpy.data.meshes.new('UpgradeCore_EndClamp_BlackMetal_02Mesh')
me_upgradecore_endclamp_blackmetal_02mesh.from_pydata([(0.0, 0.07, -0.015), (0.0, 0.07, 0.015), (0.01095, 0.06914, -0.015), (0.01095, 0.06914, 0.015), (0.02163, 0.06657, -0.015), (0.02163, 0.06657, 0.015), (0.03178, 0.06237, -0.015), (0.03178, 0.06237, 0.015), (0.04114, 0.05663, -0.015), (0.04114, 0.05663, 0.015), (0.0495, 0.0495, -0.015), (0.0495, 0.0495, 0.015), (0.05663, 0.04114, -0.015), (0.05663, 0.04114, 0.015), (0.06237, 0.03178, -0.015), (0.06237, 0.03178, 0.015), (0.06657, 0.02163, -0.015), (0.06657, 0.02163, 0.015), (0.06914, 0.01095, -0.015), (0.06914, 0.01095, 0.015), (0.07, 0.0, -0.015), (0.07, 0.0, 0.015), (0.06914, -0.01095, -0.015), (0.06914, -0.01095, 0.015), (0.06657, -0.02163, -0.015), (0.06657, -0.02163, 0.015), (0.06237, -0.03178, -0.015), (0.06237, -0.03178, 0.015), (0.05663, -0.04114, -0.015), (0.05663, -0.04114, 0.015), (0.0495, -0.0495, -0.015), (0.0495, -0.0495, 0.015), (0.04114, -0.05663, -0.015), (0.04114, -0.05663, 0.015), (0.03178, -0.06237, -0.015), (0.03178, -0.06237, 0.015), (0.02163, -0.06657, -0.015), (0.02163, -0.06657, 0.015), (0.01095, -0.06914, -0.015), (0.01095, -0.06914, 0.015), (0.0, -0.07, -0.015), (0.0, -0.07, 0.015), (-0.01095, -0.06914, -0.015), (-0.01095, -0.06914, 0.015), (-0.02163, -0.06657, -0.015), (-0.02163, -0.06657, 0.015), (-0.03178, -0.06237, -0.015), (-0.03178, -0.06237, 0.015), (-0.04114, -0.05663, -0.015), (-0.04114, -0.05663, 0.015), (-0.0495, -0.0495, -0.015), (-0.0495, -0.0495, 0.015), (-0.05663, -0.04114, -0.015), (-0.05663, -0.04114, 0.015), (-0.06237, -0.03178, -0.015), (-0.06237, -0.03178, 0.015), (-0.06657, -0.02163, -0.015), (-0.06657, -0.02163, 0.015), (-0.06914, -0.01095, -0.015), (-0.06914, -0.01095, 0.015), (-0.07, 0.0, -0.015), (-0.07, 0.0, 0.015), (-0.06914, 0.01095, -0.015), (-0.06914, 0.01095, 0.015), (-0.06657, 0.02163, -0.015), (-0.06657, 0.02163, 0.015), (-0.06237, 0.03178, -0.015), (-0.06237, 0.03178, 0.015), (-0.05663, 0.04114, -0.015), (-0.05663, 0.04114, 0.015), (-0.0495, 0.0495, -0.015), (-0.0495, 0.0495, 0.015), (-0.04114, 0.05663, -0.015), (-0.04114, 0.05663, 0.015), (-0.03178, 0.06237, -0.015), (-0.03178, 0.06237, 0.015), (-0.02163, 0.06657, -0.015), (-0.02163, 0.06657, 0.015), (-0.01095, 0.06914, -0.015), (-0.01095, 0.06914, 0.015)], [], [(0, 1, 3, 2), (2, 3, 5, 4), (4, 5, 7, 6), (6, 7, 9, 8), (8, 9, 11, 10), (10, 11, 13, 12), (12, 13, 15, 14), (14, 15, 17, 16), (16, 17, 19, 18), (18, 19, 21, 20), (20, 21, 23, 22), (22, 23, 25, 24), (24, 25, 27, 26), (26, 27, 29, 28), (28, 29, 31, 30), (30, 31, 33, 32), (32, 33, 35, 34), (34, 35, 37, 36), (36, 37, 39, 38), (38, 39, 41, 40), (40, 41, 43, 42), (42, 43, 45, 44), (44, 45, 47, 46), (46, 47, 49, 48), (48, 49, 51, 50), (50, 51, 53, 52), (52, 53, 55, 54), (54, 55, 57, 56), (56, 57, 59, 58), (58, 59, 61, 60), (60, 61, 63, 62), (62, 63, 65, 64), (64, 65, 67, 66), (66, 67, 69, 68), (68, 69, 71, 70), (70, 71, 73, 72), (72, 73, 75, 74), (74, 75, 77, 76), (3, 1, 79, 77, 75, 73, 71, 69, 67, 65, 63, 61, 59, 57, 55, 53, 51, 49, 47, 45, 43, 41, 39, 37, 35, 33, 31, 29, 27, 25, 23, 21, 19, 17, 15, 13, 11, 9, 7, 5), (76, 77, 79, 78), (78, 79, 1, 0), (0, 2, 4, 6, 8, 10, 12, 14, 16, 18, 20, 22, 24, 26, 28, 30, 32, 34, 36, 38, 40, 42, 44, 46, 48, 50, 52, 54, 56, 58, 60, 62, 64, 66, 68, 70, 72, 74, 76, 78)])
me_upgradecore_endclamp_blackmetal_02mesh.polygons.foreach_set('use_smooth', [True] * 42)
_uv = me_upgradecore_endclamp_blackmetal_02mesh.uv_layers.new(name='UVMap')
_uv.uv.foreach_set('vector', [1.0, 0.5, 1.0, 1.0, 0.975, 1.0, 0.975, 0.5, 0.975, 0.5, 0.975, 1.0, 0.95, 1.0, 0.95, 0.5, 0.95, 0.5, 0.95, 1.0, 0.925, 1.0, 0.925, 0.5, 0.925, 0.5, 0.925, 1.0, 0.9, 1.0, 0.9, 0.5, 0.9, 0.5, 0.9, 1.0, 0.875, 1.0, 0.875, 0.5, 0.875, 0.5, 0.875, 1.0, 0.85, 1.0, 0.85, 0.5, 0.85, 0.5, 0.85, 1.0, 0.825, 1.0, 0.825, 0.5, 0.825, 0.5, 0.825, 1.0, 0.8, 1.0, 0.8, 0.5, 0.8, 0.5, 0.8, 1.0, 0.775, 1.0, 0.775, 0.5, 0.775, 0.5, 0.775, 1.0, 0.75, 1.0, 0.75, 0.5, 0.75, 0.5, 0.75, 1.0, 0.725, 1.0, 0.725, 0.5, 0.725, 0.5, 0.725, 1.0, 0.7, 1.0, 0.7, 0.5, 0.7, 0.5, 0.7, 1.0, 0.675, 1.0, 0.675, 0.5, 0.675, 0.5, 0.675, 1.0, 0.65, 1.0, 0.65, 0.5, 0.65, 0.5, 0.65, 1.0, 0.625, 1.0, 0.625, 0.5, 0.625, 0.5, 0.625, 1.0, 0.6, 1.0, 0.6, 0.5, 0.6, 0.5, 0.6, 1.0, 0.575, 1.0, 0.575, 0.5, 0.575, 0.5, 0.575, 1.0, 0.55, 1.0, 0.55, 0.5, 0.55, 0.5, 0.55, 1.0, 0.525, 1.0, 0.525, 0.5, 0.525, 0.5, 0.525, 1.0, 0.5, 1.0, 0.5, 0.5, 0.5, 0.5, 0.5, 1.0, 0.475, 1.0, 0.475, 0.5, 0.475, 0.5, 0.475, 1.0, 0.45, 1.0, 0.45, 0.5, 0.45, 0.5, 0.45, 1.0, 0.425, 1.0, 0.425, 0.5, 0.425, 0.5, 0.425, 1.0, 0.4, 1.0, 0.4, 0.5, 0.4, 0.5, 0.4, 1.0, 0.375, 1.0, 0.375, 0.5, 0.375, 0.5, 0.375, 1.0, 0.35, 1.0, 0.35, 0.5, 0.35, 0.5, 0.35, 1.0, 0.325, 1.0, 0.325, 0.5, 0.325, 0.5, 0.325, 1.0, 0.3, 1.0, 0.3, 0.5, 0.3, 0.5, 0.3, 1.0, 0.275, 1.0, 0.275, 0.5, 0.275, 0.5, 0.275, 1.0, 0.25, 1.0, 0.25, 0.5, 0.25, 0.5, 0.25, 1.0, 0.225, 1.0, 0.225, 0.5, 0.225, 0.5, 0.225, 1.0, 0.2, 1.0, 0.2, 0.5, 0.2, 0.5, 0.2, 1.0, 0.175, 1.0, 0.175, 0.5, 0.175, 0.5, 0.175, 1.0, 0.15, 1.0, 0.15, 0.5, 0.15, 0.5, 0.15, 1.0, 0.125, 1.0, 0.125, 0.5, 0.125, 0.5, 0.125, 1.0, 0.1, 1.0, 0.1, 0.5, 0.1, 0.5, 0.1, 1.0, 0.075, 1.0, 0.075, 0.5, 0.075, 0.5, 0.075, 1.0, 0.05, 1.0, 0.05, 0.5, 0.2875, 0.487, 0.25, 0.49, 0.2125, 0.487, 0.1758, 0.4783, 0.141, 0.4638, 0.1089, 0.4442, 0.08029, 0.4197, 0.05584, 0.3911, 0.03616, 0.359, 0.02175, 0.3242, 0.01295, 0.2875, 0.01, 0.25, 0.01295, 0.2125, 0.02175, 0.1758, 0.03616, 0.141, 0.05584, 0.1089, 0.08029, 0.08029, 0.1089, 0.05584, 0.141, 0.03616, 0.1758, 0.02175, 0.2125, 0.01295, 0.25, 0.01, 0.2875, 0.01295, 0.3242, 0.02175, 0.359, 0.03616, 0.3911, 0.05584, 0.4197, 0.08029, 0.4442, 0.1089, 0.4638, 0.141, 0.4783, 0.1758, 0.487, 0.2125, 0.49, 0.25, 0.487, 0.2875, 0.4783, 0.3242, 0.4638, 0.359, 0.4442, 0.3911, 0.4197, 0.4197, 0.3911, 0.4442, 0.359, 0.4638, 0.3242, 0.4783, 0.05, 0.5, 0.05, 1.0, 0.025, 1.0, 0.025, 0.5, 0.025, 0.5, 0.025, 1.0, 3.912e-07, 1.0, 3.912e-07, 0.5, 0.75, 0.49, 0.7875, 0.487, 0.8242, 0.4783, 0.859, 0.4638, 0.8911, 0.4442, 0.9197, 0.4197, 0.9442, 0.3911, 0.9638, 0.359, 0.9783, 0.3242, 0.987, 0.2875, 0.99, 0.25, 0.987, 0.2125, 0.9783, 0.1758, 0.9638, 0.141, 0.9442, 0.1089, 0.9197, 0.08029, 0.8911, 0.05584, 0.859, 0.03616, 0.8242, 0.02175, 0.7875, 0.01295, 0.75, 0.01, 0.7125, 0.01295, 0.6758, 0.02175, 0.641, 0.03616, 0.6089, 0.05584, 0.5803, 0.08029, 0.5558, 0.1089, 0.5362, 0.141, 0.5217, 0.1758, 0.513, 0.2125, 0.51, 0.25, 0.513, 0.2875, 0.5217, 0.3242, 0.5362, 0.359, 0.5558, 0.3911, 0.5803, 0.4197, 0.6089, 0.4442, 0.641, 0.4638, 0.6758, 0.4783, 0.7125, 0.487])
me_upgradecore_endclamp_blackmetal_02mesh.materials.append(mat_m_product_blackmetal_edgecaps)
me_upgradecore_endclamp_blackmetal_02mesh.update()
me_iconplate_interchangeablemesh = bpy.data.meshes.new('IconPlate_InterchangeableMesh')
me_iconplate_interchangeablemesh.from_pydata([(-0.135, -0.015, -0.036), (-0.135, -0.015, 0.036), (-0.135, 0.015, -0.036), (-0.135, 0.015, 0.036), (0.135, -0.015, -0.036), (0.135, -0.015, 0.036), (0.135, 0.015, -0.036), (0.135, 0.015, 0.036)], [], [(0, 1, 3, 2), (2, 3, 7, 6), (6, 7, 5, 4), (4, 5, 1, 0), (2, 6, 4, 0), (7, 3, 1, 5)])
_uv = me_iconplate_interchangeablemesh.uv_layers.new(name='UVMap')
_uv.uv.foreach_set('vector', [0.375, 0.0, 0.625, 0.0, 0.625, 0.25, 0.375, 0.25, 0.375, 0.25, 0.625, 0.25, 0.625, 0.5, 0.375, 0.5, 0.375, 0.5, 0.625, 0.5, 0.625, 0.75, 0.375, 0.75, 0.375, 0.75, 0.625, 0.75, 0.625, 1.0, 0.375, 1.0, 0.125, 0.5, 0.375, 0.5, 0.375, 0.75, 0.125, 0.75, 0.625, 0.5, 0.875, 0.5, 0.875, 0.75, 0.625, 0.75])
me_iconplate_interchangeablemesh.materials.append(mat_m_iconplate_interchangeable_matte)
me_iconplate_interchangeablemesh.update()
me_displaycontactfeet_blackmetal_01mesh = bpy.data.meshes.new('DisplayContactFeet_BlackMetal_01Mesh')
me_displaycontactfeet_blackmetal_01mesh.from_pydata([(-0.045, -0.0275, -0.012), (-0.045, -0.0275, 0.012), (-0.045, 0.0275, -0.012), (-0.045, 0.0275, 0.012), (0.045, -0.0275, -0.012), (0.045, -0.0275, 0.012), (0.045, 0.0275, -0.012), (0.045, 0.0275, 0.012)], [], [(0, 1, 3, 2), (2, 3, 7, 6), (6, 7, 5, 4), (4, 5, 1, 0), (2, 6, 4, 0), (7, 3, 1, 5)])
_uv = me_displaycontactfeet_blackmetal_01mesh.uv_layers.new(name='UVMap')
_uv.uv.foreach_set('vector', [0.375, 0.0, 0.625, 0.0, 0.625, 0.25, 0.375, 0.25, 0.375, 0.25, 0.625, 0.25, 0.625, 0.5, 0.375, 0.5, 0.375, 0.5, 0.625, 0.5, 0.625, 0.75, 0.375, 0.75, 0.375, 0.75, 0.625, 0.75, 0.625, 1.0, 0.375, 1.0, 0.125, 0.5, 0.375, 0.5, 0.375, 0.75, 0.125, 0.75, 0.625, 0.5, 0.875, 0.5, 0.875, 0.75, 0.625, 0.75])
me_displaycontactfeet_blackmetal_01mesh.materials.append(mat_m_product_blackmetal_edgecaps)
me_displaycontactfeet_blackmetal_01mesh.update()
me_displaycontactfeet_blackmetal_02mesh = bpy.data.meshes.new('DisplayContactFeet_BlackMetal_02Mesh')
me_displaycontactfeet_blackmetal_02mesh.from_pydata([(-0.045, -0.0275, -0.012), (-0.045, -0.0275, 0.012), (-0.045, 0.0275, -0.012), (-0.045, 0.0275, 0.012), (0.045, -0.0275, -0.012), (0.045, -0.0275, 0.012), (0.045, 0.0275, -0.012), (0.045, 0.0275, 0.012)], [], [(0, 1, 3, 2), (2, 3, 7, 6), (6, 7, 5, 4), (4, 5, 1, 0), (2, 6, 4, 0), (7, 3, 1, 5)])
_uv = me_displaycontactfeet_blackmetal_02mesh.uv_layers.new(name='UVMap')
_uv.uv.foreach_set('vector', [0.375, 0.0, 0.625, 0.0, 0.625, 0.25, 0.375, 0.25, 0.375, 0.25, 0.625, 0.25, 0.625, 0.5, 0.375, 0.5, 0.375, 0.5, 0.625, 0.5, 0.625, 0.75, 0.375, 0.75, 0.375, 0.75, 0.625, 0.75, 0.625, 1.0, 0.375, 1.0, 0.125, 0.5, 0.375, 0.5, 0.375, 0.75, 0.125, 0.75, 0.625, 0.5, 0.875, 0.5, 0.875, 0.75, 0.625, 0.75])
me_displaycontactfeet_blackmetal_02mesh.materials.append(mat_m_product_blackmetal_edgecaps)
me_displaycontactfeet_blackmetal_02mesh.update()
me_displaycontactfeet_blackmetal_03mesh = bpy.data.meshes.new('DisplayContactFeet_BlackMetal_03Mesh')
me_displaycontactfeet_blackmetal_03mesh.from_pydata([(-0.045, -0.0275, -0.012), (-0.045, -0.0275, 0.012), (-0.045, 0.0275, -0.012), (-0.045, 0.0275, 0.012), (0.045, -0.0275, -0.012), (0.045, -0.0275, 0.012), (0.045, 0.0275, -0.012), (0.045, 0.0275, 0.012)], [], [(0, 1, 3, 2), (2, 3, 7, 6), (6, 7, 5, 4), (4, 5, 1, 0), (2, 6, 4, 0), (7, 3, 1, 5)])
_uv = me_displaycontactfeet_blackmetal_03mesh.uv_layers.new(name='UVMap')
_uv.uv.foreach_set('vector', [0.375, 0.0, 0.625, 0.0, 0.625, 0.25, 0.375, 0.25, 0.375, 0.25, 0.625, 0.25, 0.625, 0.5, 0.375, 0.5, 0.375, 0.5, 0.625, 0.5, 0.625, 0.75, 0.375, 0.75, 0.375, 0.75, 0.625, 0.75, 0.625, 1.0, 0.375, 1.0, 0.125, 0.5, 0.375, 0.5, 0.375, 0.75, 0.125, 0.75, 0.625, 0.5, 0.875, 0.5, 0.875, 0.75, 0.625, 0.75])
me_displaycontactfeet_blackmetal_03mesh.materials.append(mat_m_product_blackmetal_edgecaps)
me_displaycontactfeet_blackmetal_03mesh.update()
me_displaycontactfeet_blackmetal_04mesh = bpy.data.meshes.new('DisplayContactFeet_BlackMetal_04Mesh')
me_displaycontactfeet_blackmetal_04mesh.from_pydata([(-0.045, -0.0275, -0.012), (-0.045, -0.0275, 0.012), (-0.045, 0.0275, -0.012), (-0.045, 0.0275, 0.012), (0.045, -0.0275, -0.012), (0.045, -0.0275, 0.012), (0.045, 0.0275, -0.012), (0.045, 0.0275, 0.012)], [], [(0, 1, 3, 2), (2, 3, 7, 6), (6, 7, 5, 4), (4, 5, 1, 0), (2, 6, 4, 0), (7, 3, 1, 5)])
_uv = me_displaycontactfeet_blackmetal_04mesh.uv_layers.new(name='UVMap')
_uv.uv.foreach_set('vector', [0.375, 0.0, 0.625, 0.0, 0.625, 0.25, 0.375, 0.25, 0.375, 0.25, 0.625, 0.25, 0.625, 0.5, 0.375, 0.5, 0.375, 0.5, 0.625, 0.5, 0.625, 0.75, 0.375, 0.75, 0.375, 0.75, 0.625, 0.75, 0.625, 1.0, 0.375, 1.0, 0.125, 0.5, 0.375, 0.5, 0.375, 0.75, 0.125, 0.75, 0.625, 0.5, 0.875, 0.5, 0.875, 0.75, 0.625, 0.75])
me_displaycontactfeet_blackmetal_04mesh.materials.append(mat_m_product_blackmetal_edgecaps)
me_displaycontactfeet_blackmetal_04mesh.update()
me_upgradecore_emissivecolorslotmesh = bpy.data.meshes.new('UpgradeCore_EmissiveColorSlotMesh')
me_upgradecore_emissivecolorslotmesh.from_pydata([(0.0, 0.046, -0.1575), (0.0, 0.046, 0.1575), (0.006004, 0.04561, -0.1575), (0.006004, 0.04561, 0.1575), (0.01191, 0.04443, -0.1575), (0.01191, 0.04443, 0.1575), (0.0176, 0.0425, -0.1575), (0.0176, 0.0425, 0.1575), (0.023, 0.03984, -0.1575), (0.023, 0.03984, 0.1575), (0.028, 0.03649, -0.1575), (0.028, 0.03649, 0.1575), (0.03253, 0.03253, -0.1575), (0.03253, 0.03253, 0.1575), (0.03649, 0.028, -0.1575), (0.03649, 0.028, 0.1575), (0.03984, 0.023, -0.1575), (0.03984, 0.023, 0.1575), (0.0425, 0.0176, -0.1575), (0.0425, 0.0176, 0.1575), (0.04443, 0.01191, -0.1575), (0.04443, 0.01191, 0.1575), (0.04561, 0.006004, -0.1575), (0.04561, 0.006004, 0.1575), (0.046, 0.0, -0.1575), (0.046, 0.0, 0.1575), (0.04561, -0.006004, -0.1575), (0.04561, -0.006004, 0.1575), (0.04443, -0.01191, -0.1575), (0.04443, -0.01191, 0.1575), (0.0425, -0.0176, -0.1575), (0.0425, -0.0176, 0.1575), (0.03984, -0.023, -0.1575), (0.03984, -0.023, 0.1575), (0.03649, -0.028, -0.1575), (0.03649, -0.028, 0.1575), (0.03253, -0.03253, -0.1575), (0.03253, -0.03253, 0.1575), (0.028, -0.03649, -0.1575), (0.028, -0.03649, 0.1575), (0.023, -0.03984, -0.1575), (0.023, -0.03984, 0.1575), (0.0176, -0.0425, -0.1575), (0.0176, -0.0425, 0.1575), (0.01191, -0.04443, -0.1575), (0.01191, -0.04443, 0.1575), (0.006004, -0.04561, -0.1575), (0.006004, -0.04561, 0.1575), (0.0, -0.046, -0.1575), (0.0, -0.046, 0.1575), (-0.006004, -0.04561, -0.1575), (-0.006004, -0.04561, 0.1575), (-0.01191, -0.04443, -0.1575), (-0.01191, -0.04443, 0.1575), (-0.0176, -0.0425, -0.1575), (-0.0176, -0.0425, 0.1575), (-0.023, -0.03984, -0.1575), (-0.023, -0.03984, 0.1575), (-0.028, -0.03649, -0.1575), (-0.028, -0.03649, 0.1575), (-0.03253, -0.03253, -0.1575), (-0.03253, -0.03253, 0.1575), (-0.03649, -0.028, -0.1575), (-0.03649, -0.028, 0.1575), (-0.03984, -0.023, -0.1575), (-0.03984, -0.023, 0.1575), (-0.0425, -0.0176, -0.1575), (-0.0425, -0.0176, 0.1575), (-0.04443, -0.01191, -0.1575), (-0.04443, -0.01191, 0.1575), (-0.04561, -0.006004, -0.1575), (-0.04561, -0.006004, 0.1575), (-0.046, 0.0, -0.1575), (-0.046, 0.0, 0.1575), (-0.04561, 0.006004, -0.1575), (-0.04561, 0.006004, 0.1575), (-0.04443, 0.01191, -0.1575), (-0.04443, 0.01191, 0.1575), (-0.0425, 0.0176, -0.1575), (-0.0425, 0.0176, 0.1575), (-0.03984, 0.023, -0.1575), (-0.03984, 0.023, 0.1575), (-0.03649, 0.028, -0.1575), (-0.03649, 0.028, 0.1575), (-0.03253, 0.03253, -0.1575), (-0.03253, 0.03253, 0.1575), (-0.028, 0.03649, -0.1575), (-0.028, 0.03649, 0.1575), (-0.023, 0.03984, -0.1575), (-0.023, 0.03984, 0.1575), (-0.0176, 0.0425, -0.1575), (-0.0176, 0.0425, 0.1575), (-0.01191, 0.04443, -0.1575), (-0.01191, 0.04443, 0.1575), (-0.006004, 0.04561, -0.1575), (-0.006004, 0.04561, 0.1575)], [], [(0, 1, 3, 2), (2, 3, 5, 4), (4, 5, 7, 6), (6, 7, 9, 8), (8, 9, 11, 10), (10, 11, 13, 12), (12, 13, 15, 14), (14, 15, 17, 16), (16, 17, 19, 18), (18, 19, 21, 20), (20, 21, 23, 22), (22, 23, 25, 24), (24, 25, 27, 26), (26, 27, 29, 28), (28, 29, 31, 30), (30, 31, 33, 32), (32, 33, 35, 34), (34, 35, 37, 36), (36, 37, 39, 38), (38, 39, 41, 40), (40, 41, 43, 42), (42, 43, 45, 44), (44, 45, 47, 46), (46, 47, 49, 48), (48, 49, 51, 50), (50, 51, 53, 52), (52, 53, 55, 54), (54, 55, 57, 56), (56, 57, 59, 58), (58, 59, 61, 60), (60, 61, 63, 62), (62, 63, 65, 64), (64, 65, 67, 66), (66, 67, 69, 68), (68, 69, 71, 70), (70, 71, 73, 72), (72, 73, 75, 74), (74, 75, 77, 76), (76, 77, 79, 78), (78, 79, 81, 80), (80, 81, 83, 82), (82, 83, 85, 84), (84, 85, 87, 86), (86, 87, 89, 88), (88, 89, 91, 90), (90, 91, 93, 92), (3, 1, 95, 93, 91, 89, 87, 85, 83, 81, 79, 77, 75, 73, 71, 69, 67, 65, 63, 61, 59, 57, 55, 53, 51, 49, 47, 45, 43, 41, 39, 37, 35, 33, 31, 29, 27, 25, 23, 21, 19, 17, 15, 13, 11, 9, 7, 5), (92, 93, 95, 94), (94, 95, 1, 0), (0, 2, 4, 6, 8, 10, 12, 14, 16, 18, 20, 22, 24, 26, 28, 30, 32, 34, 36, 38, 40, 42, 44, 46, 48, 50, 52, 54, 56, 58, 60, 62, 64, 66, 68, 70, 72, 74, 76, 78, 80, 82, 84, 86, 88, 90, 92, 94)])
me_upgradecore_emissivecolorslotmesh.polygons.foreach_set('use_smooth', [True] * 50)
_uv = me_upgradecore_emissivecolorslotmesh.uv_layers.new(name='UVMap')
_uv.uv.foreach_set('vector', [1.0, 0.5, 1.0, 1.0, 0.9792, 1.0, 0.9792, 0.5, 0.9792, 0.5, 0.9792, 1.0, 0.9583, 1.0, 0.9583, 0.5, 0.9583, 0.5, 0.9583, 1.0, 0.9375, 1.0, 0.9375, 0.5, 0.9375, 0.5, 0.9375, 1.0, 0.9167, 1.0, 0.9167, 0.5, 0.9167, 0.5, 0.9167, 1.0, 0.8958, 1.0, 0.8958, 0.5, 0.8958, 0.5, 0.8958, 1.0, 0.875, 1.0, 0.875, 0.5, 0.875, 0.5, 0.875, 1.0, 0.8542, 1.0, 0.8542, 0.5, 0.8542, 0.5, 0.8542, 1.0, 0.8333, 1.0, 0.8333, 0.5, 0.8333, 0.5, 0.8333, 1.0, 0.8125, 1.0, 0.8125, 0.5, 0.8125, 0.5, 0.8125, 1.0, 0.7917, 1.0, 0.7917, 0.5, 0.7917, 0.5, 0.7917, 1.0, 0.7708, 1.0, 0.7708, 0.5, 0.7708, 0.5, 0.7708, 1.0, 0.75, 1.0, 0.75, 0.5, 0.75, 0.5, 0.75, 1.0, 0.7292, 1.0, 0.7292, 0.5, 0.7292, 0.5, 0.7292, 1.0, 0.7083, 1.0, 0.7083, 0.5, 0.7083, 0.5, 0.7083, 1.0, 0.6875, 1.0, 0.6875, 0.5, 0.6875, 0.5, 0.6875, 1.0, 0.6667, 1.0, 0.6667, 0.5, 0.6667, 0.5, 0.6667, 1.0, 0.6458, 1.0, 0.6458, 0.5, 0.6458, 0.5, 0.6458, 1.0, 0.625, 1.0, 0.625, 0.5, 0.625, 0.5, 0.625, 1.0, 0.6042, 1.0, 0.6042, 0.5, 0.6042, 0.5, 0.6042, 1.0, 0.5833, 1.0, 0.5833, 0.5, 0.5833, 0.5, 0.5833, 1.0, 0.5625, 1.0, 0.5625, 0.5, 0.5625, 0.5, 0.5625, 1.0, 0.5417, 1.0, 0.5417, 0.5, 0.5417, 0.5, 0.5417, 1.0, 0.5208, 1.0, 0.5208, 0.5, 0.5208, 0.5, 0.5208, 1.0, 0.5, 1.0, 0.5, 0.5, 0.5, 0.5, 0.5, 1.0, 0.4792, 1.0, 0.4792, 0.5, 0.4792, 0.5, 0.4792, 1.0, 0.4583, 1.0, 0.4583, 0.5, 0.4583, 0.5, 0.4583, 1.0, 0.4375, 1.0, 0.4375, 0.5, 0.4375, 0.5, 0.4375, 1.0, 0.4167, 1.0, 0.4167, 0.5, 0.4167, 0.5, 0.4167, 1.0, 0.3958, 1.0, 0.3958, 0.5, 0.3958, 0.5, 0.3958, 1.0, 0.375, 1.0, 0.375, 0.5, 0.375, 0.5, 0.375, 1.0, 0.3542, 1.0, 0.3542, 0.5, 0.3542, 0.5, 0.3542, 1.0, 0.3333, 1.0, 0.3333, 0.5, 0.3333, 0.5, 0.3333, 1.0, 0.3125, 1.0, 0.3125, 0.5, 0.3125, 0.5, 0.3125, 1.0, 0.2917, 1.0, 0.2917, 0.5, 0.2917, 0.5, 0.2917, 1.0, 0.2708, 1.0, 0.2708, 0.5, 0.2708, 0.5, 0.2708, 1.0, 0.25, 1.0, 0.25, 0.5, 0.25, 0.5, 0.25, 1.0, 0.2292, 1.0, 0.2292, 0.5, 0.2292, 0.5, 0.2292, 1.0, 0.2083, 1.0, 0.2083, 0.5, 0.2083, 0.5, 0.2083, 1.0, 0.1875, 1.0, 0.1875, 0.5, 0.1875, 0.5, 0.1875, 1.0, 0.1667, 1.0, 0.1667, 0.5, 0.1667, 0.5, 0.1667, 1.0, 0.1458, 1.0, 0.1458, 0.5, 0.1458, 0.5, 0.1458, 1.0, 0.125, 1.0, 0.125, 0.5, 0.125, 0.5, 0.125, 1.0, 0.1042, 1.0, 0.1042, 0.5, 0.1042, 0.5, 0.1042, 1.0, 0.08333, 1.0, 0.08333, 0.5, 0.08333, 0.5, 0.08333, 1.0, 0.0625, 1.0, 0.0625, 0.5, 0.0625, 0.5, 0.0625, 1.0, 0.04167, 1.0, 0.04167, 0.5, 0.2813, 0.4879, 0.25, 0.49, 0.2187, 0.4879, 0.1879, 0.4818, 0.1582, 0.4717, 0.13, 0.4578, 0.1039, 0.4404, 0.08029, 0.4197, 0.0596, 0.3961, 0.04215, 0.37, 0.02827, 0.3418, 0.01818, 0.3121, 0.01205, 0.2813, 0.01, 0.25, 0.01205, 0.2187, 0.01818, 0.1879, 0.02827, 0.1582, 0.04215, 0.13, 0.0596, 0.1039, 0.08029, 0.08029, 0.1039, 0.0596, 0.13, 0.04215, 0.1582, 0.02827, 0.1879, 0.01818, 0.2187, 0.01205, 0.25, 0.01, 0.2813, 0.01205, 0.3121, 0.01818, 0.3418, 0.02827, 0.37, 0.04215, 0.3961, 0.0596, 0.4197, 0.08029, 0.4404, 0.1039, 0.4578, 0.13, 0.4717, 0.1582, 0.4818, 0.1879, 0.4879, 0.2187, 0.49, 0.25, 0.4879, 0.2813, 0.4818, 0.3121, 0.4717, 0.3418, 0.4578, 0.37, 0.4404, 0.3961, 0.4197, 0.4197, 0.3961, 0.4404, 0.37, 0.4578, 0.3418, 0.4717, 0.3121, 0.4818, 0.04167, 0.5, 0.04167, 1.0, 0.02083, 1.0, 0.02083, 0.5, 0.02083, 0.5, 0.02083, 1.0, 3.763e-07, 1.0, 3.763e-07, 0.5, 0.75, 0.49, 0.7813, 0.4879, 0.8121, 0.4818, 0.8418, 0.4717, 0.87, 0.4578, 0.8961, 0.4404, 0.9197, 0.4197, 0.9404, 0.3961, 0.9578, 0.37, 0.9717, 0.3418, 0.9818, 0.3121, 0.9879, 0.2813, 0.99, 0.25, 0.9879, 0.2187, 0.9818, 0.1879, 0.9717, 0.1582, 0.9578, 0.13, 0.9404, 0.1039, 0.9197, 0.08029, 0.8961, 0.0596, 0.87, 0.04215, 0.8418, 0.02827, 0.8121, 0.01818, 0.7813, 0.01205, 0.75, 0.01, 0.7187, 0.01205, 0.6879, 0.01818, 0.6582, 0.02827, 0.63, 0.04215, 0.6039, 0.0596, 0.5803, 0.08029, 0.5596, 0.1039, 0.5422, 0.13, 0.5283, 0.1582, 0.5182, 0.1879, 0.5121, 0.2187, 0.51, 0.25, 0.5121, 0.2813, 0.5182, 0.3121, 0.5283, 0.3418, 0.5422, 0.37, 0.5596, 0.3961, 0.5803, 0.4197, 0.6039, 0.4404, 0.63, 0.4578, 0.6582, 0.4717, 0.6879, 0.4818, 0.7187, 0.4879])
me_upgradecore_emissivecolorslotmesh.materials.append(mat_m_dynamic_upgradecore_colorslot_emissive)
me_upgradecore_emissivecolorslotmesh.update()
me_iconplate_interchangeable_glowunderlinemesh = bpy.data.meshes.new('IconPlate_Interchangeable_GlowUnderlineMesh')
me_iconplate_interchangeable_glowunderlinemesh.from_pydata([(-0.11, -0.005, -0.006), (-0.11, -0.005, 0.006), (-0.11, 0.005, -0.006), (-0.11, 0.005, 0.006), (0.11, -0.005, -0.006), (0.11, -0.005, 0.006), (0.11, 0.005, -0.006), (0.11, 0.005, 0.006)], [], [(0, 1, 3, 2), (2, 3, 7, 6), (6, 7, 5, 4), (4, 5, 1, 0), (2, 6, 4, 0), (7, 3, 1, 5)])
_uv = me_iconplate_interchangeable_glowunderlinemesh.uv_layers.new(name='UVMap')
_uv.uv.foreach_set('vector', [0.375, 0.0, 0.625, 0.0, 0.625, 0.25, 0.375, 0.25, 0.375, 0.25, 0.625, 0.25, 0.625, 0.5, 0.375, 0.5, 0.375, 0.5, 0.625, 0.5, 0.625, 0.75, 0.375, 0.75, 0.375, 0.75, 0.625, 0.75, 0.625, 1.0, 0.375, 1.0, 0.125, 0.5, 0.375, 0.5, 0.375, 0.75, 0.125, 0.75, 0.625, 0.5, 0.875, 0.5, 0.875, 0.75, 0.625, 0.75])
me_iconplate_interchangeable_glowunderlinemesh.materials.append(mat_m_dynamic_statusticks_bluewhite_emissive)
me_iconplate_interchangeable_glowunderlinemesh.update()
me_iconplate_interchangeable_placeholderbar_01mesh = bpy.data.meshes.new('IconPlate_Interchangeable_PlaceholderBar_01Mesh')
me_iconplate_interchangeable_placeholderbar_01mesh.from_pydata([(-0.018, -0.005, -0.006), (-0.018, -0.005, 0.006), (-0.018, 0.005, -0.006), (-0.018, 0.005, 0.006), (0.018, -0.005, -0.006), (0.018, -0.005, 0.006), (0.018, 0.005, -0.006), (0.018, 0.005, 0.006)], [], [(0, 1, 3, 2), (2, 3, 7, 6), (6, 7, 5, 4), (4, 5, 1, 0), (2, 6, 4, 0), (7, 3, 1, 5)])
_uv = me_iconplate_interchangeable_placeholderbar_01mesh.uv_layers.new(name='UVMap')
_uv.uv.foreach_set('vector', [0.375, 0.0, 0.625, 0.0, 0.625, 0.25, 0.375, 0.25, 0.375, 0.25, 0.625, 0.25, 0.625, 0.5, 0.375, 0.5, 0.375, 0.5, 0.625, 0.5, 0.625, 0.75, 0.375, 0.75, 0.375, 0.75, 0.625, 0.75, 0.625, 1.0, 0.375, 1.0, 0.125, 0.5, 0.375, 0.5, 0.375, 0.75, 0.125, 0.75, 0.625, 0.5, 0.875, 0.5, 0.875, 0.75, 0.625, 0.75])
me_iconplate_interchangeable_placeholderbar_01mesh.materials.append(mat_m_dynamic_statusticks_bluewhite_emissive)
me_iconplate_interchangeable_placeholderbar_01mesh.update()
me_iconplate_interchangeable_placeholderbar_02mesh = bpy.data.meshes.new('IconPlate_Interchangeable_PlaceholderBar_02Mesh')
me_iconplate_interchangeable_placeholderbar_02mesh.from_pydata([(-0.018, -0.005, -0.006), (-0.018, -0.005, 0.006), (-0.018, 0.005, -0.006), (-0.018, 0.005, 0.006), (0.018, -0.005, -0.006), (0.018, -0.005, 0.006), (0.018, 0.005, -0.006), (0.018, 0.005, 0.006)], [], [(0, 1, 3, 2), (2, 3, 7, 6), (6, 7, 5, 4), (4, 5, 1, 0), (2, 6, 4, 0), (7, 3, 1, 5)])
_uv = me_iconplate_interchangeable_placeholderbar_02mesh.uv_layers.new(name='UVMap')
_uv.uv.foreach_set('vector', [0.375, 0.0, 0.625, 0.0, 0.625, 0.25, 0.375, 0.25, 0.375, 0.25, 0.625, 0.25, 0.625, 0.5, 0.375, 0.5, 0.375, 0.5, 0.625, 0.5, 0.625, 0.75, 0.375, 0.75, 0.375, 0.75, 0.625, 0.75, 0.625, 1.0, 0.375, 1.0, 0.125, 0.5, 0.375, 0.5, 0.375, 0.75, 0.125, 0.75, 0.625, 0.5, 0.875, 0.5, 0.875, 0.75, 0.625, 0.75])
me_iconplate_interchangeable_placeholderbar_02mesh.materials.append(mat_m_dynamic_statusticks_bluewhite_emissive)
me_iconplate_interchangeable_placeholderbar_02mesh.update()
me_iconplate_interchangeable_placeholderbar_03mesh = bpy.data.meshes.new('IconPlate_Interchangeable_PlaceholderBar_03Mesh')
me_iconplate_interchangeable_placeholderbar_03mesh.from_pydata([(-0.018, -0.005, -0.006), (-0.018, -0.005, 0.006), (-0.018, 0.005, -0.006), (-0.018, 0.005, 0.006), (0.018, -0.005, -0.006), (0.018, -0.005, 0.006), (0.018, 0.005, -0.006), (0.018, 0.005, 0.006)], [], [(0, 1, 3, 2), (2, 3, 7, 6), (6, 7, 5, 4), (4, 5, 1, 0), (2, 6, 4, 0), (7, 3, 1, 5)])
_uv = me_iconplate_interchangeable_placeholderbar_03mesh.uv_layers.new(name='UVMap')
_uv.uv.foreach_set('vector', [0.375, 0.0, 0.625, 0.0, 0.625, 0.25, 0.375, 0.25, 0.375, 0.25, 0.625, 0.25, 0.625, 0.5, 0.375, 0.5, 0.375, 0.5, 0.625, 0.5, 0.625, 0.75, 0.375, 0.75, 0.375, 0.75, 0.625, 0.75, 0.625, 1.0, 0.375, 1.0, 0.125, 0.5, 0.375, 0.5, 0.375, 0.75, 0.125, 0.75, 0.625, 0.5, 0.875, 0.5, 0.875, 0.75, 0.625, 0.75])
me_iconplate_interchangeable_placeholderbar_03mesh.materials.append(mat_m_dynamic_statusticks_bluewhite_emissive)
me_iconplate_interchangeable_placeholderbar_03mesh.update()
me_statusticks_emissive_top_01mesh = bpy.data.meshes.new('StatusTicks_Emissive_Top_01Mesh')
me_statusticks_emissive_top_01mesh.from_pydata([(-0.033, -0.007, -0.005), (-0.033, -0.007, 0.005), (-0.033, 0.007, -0.005), (-0.033, 0.007, 0.005), (0.033, -0.007, -0.005), (0.033, -0.007, 0.005), (0.033, 0.007, -0.005), (0.033, 0.007, 0.005)], [], [(0, 1, 3, 2), (2, 3, 7, 6), (6, 7, 5, 4), (4, 5, 1, 0), (2, 6, 4, 0), (7, 3, 1, 5)])
_uv = me_statusticks_emissive_top_01mesh.uv_layers.new(name='UVMap')
_uv.uv.foreach_set('vector', [0.375, 0.0, 0.625, 0.0, 0.625, 0.25, 0.375, 0.25, 0.375, 0.25, 0.625, 0.25, 0.625, 0.5, 0.375, 0.5, 0.375, 0.5, 0.625, 0.5, 0.625, 0.75, 0.375, 0.75, 0.375, 0.75, 0.625, 0.75, 0.625, 1.0, 0.375, 1.0, 0.125, 0.5, 0.375, 0.5, 0.375, 0.75, 0.125, 0.75, 0.625, 0.5, 0.875, 0.5, 0.875, 0.75, 0.625, 0.75])
me_statusticks_emissive_top_01mesh.materials.append(mat_m_dynamic_statusticks_bluewhite_emissive)
me_statusticks_emissive_top_01mesh.update()
me_statusticks_emissive_top_02mesh = bpy.data.meshes.new('StatusTicks_Emissive_Top_02Mesh')
me_statusticks_emissive_top_02mesh.from_pydata([(-0.033, -0.007, -0.005), (-0.033, -0.007, 0.005), (-0.033, 0.007, -0.005), (-0.033, 0.007, 0.005), (0.033, -0.007, -0.005), (0.033, -0.007, 0.005), (0.033, 0.007, -0.005), (0.033, 0.007, 0.005)], [], [(0, 1, 3, 2), (2, 3, 7, 6), (6, 7, 5, 4), (4, 5, 1, 0), (2, 6, 4, 0), (7, 3, 1, 5)])
_uv = me_statusticks_emissive_top_02mesh.uv_layers.new(name='UVMap')
_uv.uv.foreach_set('vector', [0.375, 0.0, 0.625, 0.0, 0.625, 0.25, 0.375, 0.25, 0.375, 0.25, 0.625, 0.25, 0.625, 0.5, 0.375, 0.5, 0.375, 0.5, 0.625, 0.5, 0.625, 0.75, 0.375, 0.75, 0.375, 0.75, 0.625, 0.75, 0.625, 1.0, 0.375, 1.0, 0.125, 0.5, 0.375, 0.5, 0.375, 0.75, 0.125, 0.75, 0.625, 0.5, 0.875, 0.5, 0.875, 0.75, 0.625, 0.75])
me_statusticks_emissive_top_02mesh.materials.append(mat_m_dynamic_statusticks_bluewhite_emissive)
me_statusticks_emissive_top_02mesh.update()
me_statusticks_emissive_top_03mesh = bpy.data.meshes.new('StatusTicks_Emissive_Top_03Mesh')
me_statusticks_emissive_top_03mesh.from_pydata([(-0.033, -0.007, -0.005), (-0.033, -0.007, 0.005), (-0.033, 0.007, -0.005), (-0.033, 0.007, 0.005), (0.033, -0.007, -0.005), (0.033, -0.007, 0.005), (0.033, 0.007, -0.005), (0.033, 0.007, 0.005)], [], [(0, 1, 3, 2), (2, 3, 7, 6), (6, 7, 5, 4), (4, 5, 1, 0), (2, 6, 4, 0), (7, 3, 1, 5)])
_uv = me_statusticks_emissive_top_03mesh.uv_layers.new(name='UVMap')
_uv.uv.foreach_set('vector', [0.375, 0.0, 0.625, 0.0, 0.625, 0.25, 0.375, 0.25, 0.375, 0.25, 0.625, 0.25, 0.625, 0.5, 0.375, 0.5, 0.375, 0.5, 0.625, 0.5, 0.625, 0.75, 0.375, 0.75, 0.375, 0.75, 0.625, 0.75, 0.625, 1.0, 0.375, 1.0, 0.125, 0.5, 0.375, 0.5, 0.375, 0.75, 0.125, 0.75, 0.625, 0.5, 0.875, 0.5, 0.875, 0.75, 0.625, 0.75])
me_statusticks_emissive_top_03mesh.materials.append(mat_m_dynamic_statusticks_bluewhite_emissive)
me_statusticks_emissive_top_03mesh.update()
me_statusticks_emissive_top_04mesh = bpy.data.meshes.new('StatusTicks_Emissive_Top_04Mesh')
me_statusticks_emissive_top_04mesh.from_pydata([(-0.033, -0.007, -0.005), (-0.033, -0.007, 0.005), (-0.033, 0.007, -0.005), (-0.033, 0.007, 0.005), (0.033, -0.007, -0.005), (0.033, -0.007, 0.005), (0.033, 0.007, -0.005), (0.033, 0.007, 0.005)], [], [(0, 1, 3, 2), (2, 3, 7, 6), (6, 7, 5, 4), (4, 5, 1, 0), (2, 6, 4, 0), (7, 3, 1, 5)])
_uv = me_statusticks_emissive_top_04mesh.uv_layers.new(name='UVMap')
_uv.uv.foreach_set('vector', [0.375, 0.0, 0.625, 0.0, 0.625, 0.25, 0.375, 0.25, 0.375, 0.25, 0.625, 0.25, 0.625, 0.5, 0.375, 0.5, 0.375, 0.5, 0.625, 0.5, 0.625, 0.75, 0.375, 0.75, 0.375, 0.75, 0.625, 0.75, 0.625, 1.0, 0.375, 1.0, 0.125, 0.5, 0.375, 0.5, 0.375, 0.75, 0.125, 0.75, 0.625, 0.5, 0.875, 0.5, 0.875, 0.75, 0.625, 0.75])
me_statusticks_emissive_top_04mesh.materials.append(mat_m_dynamic_statusticks_bluewhite_emissive)
me_statusticks_emissive_top_04mesh.update()
me_statusticks_emissive_side_01mesh = bpy.data.meshes.new('StatusTicks_Emissive_Side_01Mesh')
me_statusticks_emissive_side_01mesh.from_pydata([(-0.008, -0.046, -0.005), (-0.008, -0.046, 0.005), (-0.008, 0.046, -0.005), (-0.008, 0.046, 0.005), (0.008, -0.046, -0.005), (0.008, -0.046, 0.005), (0.008, 0.046, -0.005), (0.008, 0.046, 0.005)], [], [(0, 1, 3, 2), (2, 3, 7, 6), (6, 7, 5, 4), (4, 5, 1, 0), (2, 6, 4, 0), (7, 3, 1, 5)])
_uv = me_statusticks_emissive_side_01mesh.uv_layers.new(name='UVMap')
_uv.uv.foreach_set('vector', [0.375, 0.0, 0.625, 0.0, 0.625, 0.25, 0.375, 0.25, 0.375, 0.25, 0.625, 0.25, 0.625, 0.5, 0.375, 0.5, 0.375, 0.5, 0.625, 0.5, 0.625, 0.75, 0.375, 0.75, 0.375, 0.75, 0.625, 0.75, 0.625, 1.0, 0.375, 1.0, 0.125, 0.5, 0.375, 0.5, 0.375, 0.75, 0.125, 0.75, 0.625, 0.5, 0.875, 0.5, 0.875, 0.75, 0.625, 0.75])
me_statusticks_emissive_side_01mesh.materials.append(mat_m_dynamic_statusticks_bluewhite_emissive)
me_statusticks_emissive_side_01mesh.update()
me_statusticks_emissive_side_02mesh = bpy.data.meshes.new('StatusTicks_Emissive_Side_02Mesh')
me_statusticks_emissive_side_02mesh.from_pydata([(-0.008, -0.046, -0.005), (-0.008, -0.046, 0.005), (-0.008, 0.046, -0.005), (-0.008, 0.046, 0.005), (0.008, -0.046, -0.005), (0.008, -0.046, 0.005), (0.008, 0.046, -0.005), (0.008, 0.046, 0.005)], [], [(0, 1, 3, 2), (2, 3, 7, 6), (6, 7, 5, 4), (4, 5, 1, 0), (2, 6, 4, 0), (7, 3, 1, 5)])
_uv = me_statusticks_emissive_side_02mesh.uv_layers.new(name='UVMap')
_uv.uv.foreach_set('vector', [0.375, 0.0, 0.625, 0.0, 0.625, 0.25, 0.375, 0.25, 0.375, 0.25, 0.625, 0.25, 0.625, 0.5, 0.375, 0.5, 0.375, 0.5, 0.625, 0.5, 0.625, 0.75, 0.375, 0.75, 0.375, 0.75, 0.625, 0.75, 0.625, 1.0, 0.375, 1.0, 0.125, 0.5, 0.375, 0.5, 0.375, 0.75, 0.125, 0.75, 0.625, 0.5, 0.875, 0.5, 0.875, 0.75, 0.625, 0.75])
me_statusticks_emissive_side_02mesh.materials.append(mat_m_dynamic_statusticks_bluewhite_emissive)
me_statusticks_emissive_side_02mesh.update()
me_locatormarkerproxymesh = bpy.data.meshes.new('LocatorMarkerProxyMesh')
me_locatormarkerproxymesh.from_pydata([(-0.295, -0.175, 0.0), (0.295, -0.175, 0.0), (0.315, -0.145, 0.0), (0.315, 0.145, 0.0), (0.26, 0.185, 0.0), (-0.26, 0.185, 0.0), (-0.315, 0.145, 0.0), (-0.315, -0.145, 0.0), (-0.295, -0.175, 0.085), (0.295, -0.175, 0.085), (0.315, -0.145, 0.085), (0.315, 0.145, 0.085), (0.26, 0.185, 0.085), (-0.26, 0.185, 0.085), (-0.315, 0.145, 0.085), (-0.315, -0.145, 0.085)], [], [(7, 6, 5, 4, 3, 2, 1, 0), (8, 9, 10, 11, 12, 13, 14, 15), (0, 1, 9, 8), (1, 2, 10, 9), (2, 3, 11, 10), (3, 4, 12, 11), (4, 5, 13, 12), (5, 6, 14, 13), (6, 7, 15, 14), (7, 0, 8, 15)])
me_locatormarkerproxymesh.materials.append(mat_m_locatorproxy_transparentyellow_notforrender)
me_locatormarkerproxymesh.update()
me_locatormarkerproxy_coreslotmesh = bpy.data.meshes.new('LocatorMarkerProxy_CoreSlotMesh')
me_locatormarkerproxy_coreslotmesh.from_pydata([(0.0, 0.075, -0.175), (0.0, 0.075, 0.175), (0.01941, 0.07244, -0.175), (0.01941, 0.07244, 0.175), (0.0375, 0.06495, -0.175), (0.0375, 0.06495, 0.175), (0.05303, 0.05303, -0.175), (0.05303, 0.05303, 0.175), (0.06495, 0.0375, -0.175), (0.06495, 0.0375, 0.175), (0.07244, 0.01941, -0.175), (0.07244, 0.01941, 0.175), (0.075, 0.0, -0.175), (0.075, 0.0, 0.175), (0.07244, -0.01941, -0.175), (0.07244, -0.01941, 0.175), (0.06495, -0.0375, -0.175), (0.06495, -0.0375, 0.175), (0.05303, -0.05303, -0.175), (0.05303, -0.05303, 0.175), (0.0375, -0.06495, -0.175), (0.0375, -0.06495, 0.175), (0.01941, -0.07244, -0.175), (0.01941, -0.07244, 0.175), (0.0, -0.075, -0.175), (0.0, -0.075, 0.175), (-0.01941, -0.07244, -0.175), (-0.01941, -0.07244, 0.175), (-0.0375, -0.06495, -0.175), (-0.0375, -0.06495, 0.175), (-0.05303, -0.05303, -0.175), (-0.05303, -0.05303, 0.175), (-0.06495, -0.0375, -0.175), (-0.06495, -0.0375, 0.175), (-0.07244, -0.01941, -0.175), (-0.07244, -0.01941, 0.175), (-0.075, 0.0, -0.175), (-0.075, 0.0, 0.175), (-0.07244, 0.01941, -0.175), (-0.07244, 0.01941, 0.175), (-0.06495, 0.0375, -0.175), (-0.06495, 0.0375, 0.175), (-0.05303, 0.05303, -0.175), (-0.05303, 0.05303, 0.175), (-0.0375, 0.06495, -0.175), (-0.0375, 0.06495, 0.175), (-0.01941, 0.07244, -0.175), (-0.01941, 0.07244, 0.175)], [], [(0, 1, 3, 2), (2, 3, 5, 4), (4, 5, 7, 6), (6, 7, 9, 8), (8, 9, 11, 10), (10, 11, 13, 12), (12, 13, 15, 14), (14, 15, 17, 16), (16, 17, 19, 18), (18, 19, 21, 20), (20, 21, 23, 22), (22, 23, 25, 24), (24, 25, 27, 26), (26, 27, 29, 28), (28, 29, 31, 30), (30, 31, 33, 32), (32, 33, 35, 34), (34, 35, 37, 36), (36, 37, 39, 38), (38, 39, 41, 40), (40, 41, 43, 42), (42, 43, 45, 44), (3, 1, 47, 45, 43, 41, 39, 37, 35, 33, 31, 29, 27, 25, 23, 21, 19, 17, 15, 13, 11, 9, 7, 5), (44, 45, 47, 46), (46, 47, 1, 0), (0, 2, 4, 6, 8, 10, 12, 14, 16, 18, 20, 22, 24, 26, 28, 30, 32, 34, 36, 38, 40, 42, 44, 46)])
me_locatormarkerproxy_coreslotmesh.polygons.foreach_set('use_smooth', [True] * 26)
_uv = me_locatormarkerproxy_coreslotmesh.uv_layers.new(name='UVMap')
_uv.uv.foreach_set('vector', [1.0, 0.5, 1.0, 1.0, 0.9583, 1.0, 0.9583, 0.5, 0.9583, 0.5, 0.9583, 1.0, 0.9167, 1.0, 0.9167, 0.5, 0.9167, 0.5, 0.9167, 1.0, 0.875, 1.0, 0.875, 0.5, 0.875, 0.5, 0.875, 1.0, 0.8333, 1.0, 0.8333, 0.5, 0.8333, 0.5, 0.8333, 1.0, 0.7917, 1.0, 0.7917, 0.5, 0.7917, 0.5, 0.7917, 1.0, 0.75, 1.0, 0.75, 0.5, 0.75, 0.5, 0.75, 1.0, 0.7083, 1.0, 0.7083, 0.5, 0.7083, 0.5, 0.7083, 1.0, 0.6667, 1.0, 0.6667, 0.5, 0.6667, 0.5, 0.6667, 1.0, 0.625, 1.0, 0.625, 0.5, 0.625, 0.5, 0.625, 1.0, 0.5833, 1.0, 0.5833, 0.5, 0.5833, 0.5, 0.5833, 1.0, 0.5417, 1.0, 0.5417, 0.5, 0.5417, 0.5, 0.5417, 1.0, 0.5, 1.0, 0.5, 0.5, 0.5, 0.5, 0.5, 1.0, 0.4583, 1.0, 0.4583, 0.5, 0.4583, 0.5, 0.4583, 1.0, 0.4167, 1.0, 0.4167, 0.5, 0.4167, 0.5, 0.4167, 1.0, 0.375, 1.0, 0.375, 0.5, 0.375, 0.5, 0.375, 1.0, 0.3333, 1.0, 0.3333, 0.5, 0.3333, 0.5, 0.3333, 1.0, 0.2917, 1.0, 0.2917, 0.5, 0.2917, 0.5, 0.2917, 1.0, 0.25, 1.0, 0.25, 0.5, 0.25, 0.5, 0.25, 1.0, 0.2083, 1.0, 0.2083, 0.5, 0.2083, 0.5, 0.2083, 1.0, 0.1667, 1.0, 0.1667, 0.5, 0.1667, 0.5, 0.1667, 1.0, 0.125, 1.0, 0.125, 0.5, 0.125, 0.5, 0.125, 1.0, 0.08333, 1.0, 0.08333, 0.5, 0.3121, 0.4818, 0.25, 0.49, 0.1879, 0.4818, 0.13, 0.4578, 0.08029, 0.4197, 0.04215, 0.37, 0.01818, 0.3121, 0.01, 0.25, 0.01818, 0.1879, 0.04215, 0.13, 0.08029, 0.08029, 0.13, 0.04215, 0.1879, 0.01818, 0.25, 0.01, 0.3121, 0.01818, 0.37, 0.04215, 0.4197, 0.08029, 0.4578, 0.13, 0.4818, 0.1879, 0.49, 0.25, 0.4818, 0.3121, 0.4578, 0.37, 0.4197, 0.4197, 0.37, 0.4578, 0.08333, 0.5, 0.08333, 1.0, 0.04167, 1.0, 0.04167, 0.5, 0.04167, 0.5, 0.04167, 1.0, -1.863e-07, 1.0, -1.863e-07, 0.5, 0.75, 0.49, 0.8121, 0.4818, 0.87, 0.4578, 0.9197, 0.4197, 0.9578, 0.37, 0.9818, 0.3121, 0.99, 0.25, 0.9818, 0.1879, 0.9578, 0.13, 0.9197, 0.08029, 0.87, 0.04215, 0.8121, 0.01818, 0.75, 0.01, 0.6879, 0.01818, 0.63, 0.04215, 0.5803, 0.08029, 0.5422, 0.13, 0.5182, 0.1879, 0.51, 0.25, 0.5182, 0.3121, 0.5422, 0.37, 0.5803, 0.4197, 0.63, 0.4578, 0.6879, 0.4818])
me_locatormarkerproxy_coreslotmesh.materials.append(mat_m_locatorproxy_transparentyellow_notforrender)
me_locatormarkerproxy_coreslotmesh.update()

# ---- objects
ob_genericupgradeproduct_root_pivotbottomcenter = bpy.data.objects.new('GenericUpgradeProduct_Root_PivotBottomCenter', None)
ob_preview_keyarealight_notexported = bpy.data.objects.new('Preview_KeyAreaLight_NotExported', light_area)
ob_preview_coreglow_notexported = bpy.data.objects.new('Preview_CoreGlow_NotExported', light_point)
ob_previewcamera = bpy.data.objects.new('PreviewCamera', cam_camera)
ob_productshell_darkgunmetal = bpy.data.objects.new('ProductShell_DarkGunmetal', me_productshell_darkgunmetalmesh)
ob_productshell_darkgunmetal_toparmorinset = bpy.data.objects.new('ProductShell_DarkGunmetal_TopArmorInset', me_productshell_darkgunmetal_toparmorinsetmesh)
ob_productshell_darkgunmetal_rearcap = bpy.data.objects.new('ProductShell_DarkGunmetal_RearCap', me_productshell_darkgunmetal_rearcapmesh)
ob_productshell_darkgunmetal_leftsiderail = bpy.data.objects.new('ProductShell_DarkGunmetal_LeftSideRail', me_productshell_darkgunmetal_leftsiderailmesh)
ob_productshell_darkgunmetal_rightsiderail = bpy.data.objects.new('ProductShell_DarkGunmetal_RightSideRail', me_productshell_darkgunmetal_rightsiderailmesh)
ob_upgradecore_emissivecolorslot_transparentcapsule = bpy.data.objects.new('UpgradeCore_EmissiveColorSlot_TransparentCapsule', me_upgradecore_emissivecolorslot_transparentcapsulemesh)
ob_upgradecore_endclamp_blackmetal_01 = bpy.data.objects.new('UpgradeCore_EndClamp_BlackMetal_01', me_upgradecore_endclamp_blackmetal_01mesh)
ob_upgradecore_endclamp_blackmetal_02 = bpy.data.objects.new('UpgradeCore_EndClamp_BlackMetal_02', me_upgradecore_endclamp_blackmetal_02mesh)
ob_iconplate_interchangeable = bpy.data.objects.new('IconPlate_Interchangeable', me_iconplate_interchangeablemesh)
ob_displaycontactfeet_blackmetal_01 = bpy.data.objects.new('DisplayContactFeet_BlackMetal_01', me_displaycontactfeet_blackmetal_01mesh)
ob_displaycontactfeet_blackmetal_02 = bpy.data.objects.new('DisplayContactFeet_BlackMetal_02', me_displaycontactfeet_blackmetal_02mesh)
ob_displaycontactfeet_blackmetal_03 = bpy.data.objects.new('DisplayContactFeet_BlackMetal_03', me_displaycontactfeet_blackmetal_03mesh)
ob_displaycontactfeet_blackmetal_04 = bpy.data.objects.new('DisplayContactFeet_BlackMetal_04', me_displaycontactfeet_blackmetal_04mesh)
ob_upgradecore_emissivecolorslot = bpy.data.objects.new('UpgradeCore_EmissiveColorSlot', me_upgradecore_emissivecolorslotmesh)
ob_iconplate_interchangeable_glowunderline = bpy.data.objects.new('IconPlate_Interchangeable_GlowUnderline', me_iconplate_interchangeable_glowunderlinemesh)
ob_iconplate_interchangeable_placeholderbar_01 = bpy.data.objects.new('IconPlate_Interchangeable_PlaceholderBar_01', me_iconplate_interchangeable_placeholderbar_01mesh)
ob_iconplate_interchangeable_placeholderbar_02 = bpy.data.objects.new('IconPlate_Interchangeable_PlaceholderBar_02', me_iconplate_interchangeable_placeholderbar_02mesh)
ob_iconplate_interchangeable_placeholderbar_03 = bpy.data.objects.new('IconPlate_Interchangeable_PlaceholderBar_03', me_iconplate_interchangeable_placeholderbar_03mesh)
ob_statusticks_emissive_top_01 = bpy.data.objects.new('StatusTicks_Emissive_Top_01', me_statusticks_emissive_top_01mesh)
ob_statusticks_emissive_top_02 = bpy.data.objects.new('StatusTicks_Emissive_Top_02', me_statusticks_emissive_top_02mesh)
ob_statusticks_emissive_top_03 = bpy.data.objects.new('StatusTicks_Emissive_Top_03', me_statusticks_emissive_top_03mesh)
ob_statusticks_emissive_top_04 = bpy.data.objects.new('StatusTicks_Emissive_Top_04', me_statusticks_emissive_top_04mesh)
ob_statusticks_emissive_side_01 = bpy.data.objects.new('StatusTicks_Emissive_Side_01', me_statusticks_emissive_side_01mesh)
ob_statusticks_emissive_side_02 = bpy.data.objects.new('StatusTicks_Emissive_Side_02', me_statusticks_emissive_side_02mesh)
ob_locatormarkerproxy = bpy.data.objects.new('LocatorMarkerProxy', me_locatormarkerproxymesh)
ob_locatormarkerproxy_coreslot = bpy.data.objects.new('LocatorMarkerProxy_CoreSlot', me_locatormarkerproxy_coreslotmesh)

# ---- transforms, parenting, visibility, modifiers, constraints
ob_genericupgradeproduct_root_pivotbottomcenter.location = (0.0, 0.0, 0.0)
ob_genericupgradeproduct_root_pivotbottomcenter.empty_display_size = 0.12
ob_preview_keyarealight_notexported.location = (0.0, -1.4, 1.25)
ob_preview_coreglow_notexported.location = (0.0, -0.18, 0.42)
ob_previewcamera.location = (0.72, -0.92, 0.48)
ob_previewcamera.rotation_euler = (1.26, 5.272e-09, 0.664)
ob_productshell_darkgunmetal.parent = ob_genericupgradeproduct_root_pivotbottomcenter
ob_productshell_darkgunmetal.location = (0.0, 0.0, 0.0)
_m = ob_productshell_darkgunmetal.modifiers.new('BEVEL_game_readable_edges', 'BEVEL')
_m.width = 0.024
_m.width_pct = 0.024
_m.segments = 3
_m.harden_normals = True
_m = ob_productshell_darkgunmetal.modifiers.new('WEIGHTED_NORMAL_unity_friendly', 'WEIGHTED_NORMAL')
ob_productshell_darkgunmetal_toparmorinset.parent = ob_genericupgradeproduct_root_pivotbottomcenter
ob_productshell_darkgunmetal_toparmorinset.location = (0.0, 0.0, 0.0)
_m = ob_productshell_darkgunmetal_toparmorinset.modifiers.new('BEVEL_game_readable_edges', 'BEVEL')
_m.width = 0.01
_m.width_pct = 0.01
_m.segments = 3
_m.harden_normals = True
_m = ob_productshell_darkgunmetal_toparmorinset.modifiers.new('WEIGHTED_NORMAL_unity_friendly', 'WEIGHTED_NORMAL')
ob_productshell_darkgunmetal_rearcap.parent = ob_genericupgradeproduct_root_pivotbottomcenter
ob_productshell_darkgunmetal_rearcap.location = (0.0, 0.164, 0.11)
_m = ob_productshell_darkgunmetal_rearcap.modifiers.new('BEVEL_game_readable_edges', 'BEVEL')
_m.width = 0.01
_m.width_pct = 0.01
_m.segments = 3
_m.harden_normals = True
_m = ob_productshell_darkgunmetal_rearcap.modifiers.new('WEIGHTED_NORMAL_unity_friendly', 'WEIGHTED_NORMAL')
ob_productshell_darkgunmetal_leftsiderail.parent = ob_genericupgradeproduct_root_pivotbottomcenter
ob_productshell_darkgunmetal_leftsiderail.location = (-0.285, 0.0, 0.105)
_m = ob_productshell_darkgunmetal_leftsiderail.modifiers.new('BEVEL_game_readable_edges', 'BEVEL')
_m.width = 0.01
_m.width_pct = 0.01
_m.segments = 3
_m.harden_normals = True
_m = ob_productshell_darkgunmetal_leftsiderail.modifiers.new('WEIGHTED_NORMAL_unity_friendly', 'WEIGHTED_NORMAL')
ob_productshell_darkgunmetal_rightsiderail.parent = ob_genericupgradeproduct_root_pivotbottomcenter
ob_productshell_darkgunmetal_rightsiderail.location = (0.285, 0.0, 0.105)
_m = ob_productshell_darkgunmetal_rightsiderail.modifiers.new('BEVEL_game_readable_edges', 'BEVEL')
_m.width = 0.01
_m.width_pct = 0.01
_m.segments = 3
_m.harden_normals = True
_m = ob_productshell_darkgunmetal_rightsiderail.modifiers.new('WEIGHTED_NORMAL_unity_friendly', 'WEIGHTED_NORMAL')
ob_upgradecore_emissivecolorslot_transparentcapsule.parent = ob_genericupgradeproduct_root_pivotbottomcenter
ob_upgradecore_emissivecolorslot_transparentcapsule.location = (0.0, 0.015, 0.184)
ob_upgradecore_emissivecolorslot_transparentcapsule.rotation_euler = (0.0, 1.571, 0.0)
_m = ob_upgradecore_emissivecolorslot_transparentcapsule.modifiers.new('BEVEL_game_readable_edges', 'BEVEL')
_m.width = 0.003
_m.width_pct = 0.003
_m.segments = 2
_m.harden_normals = True
_m = ob_upgradecore_emissivecolorslot_transparentcapsule.modifiers.new('WEIGHTED_NORMAL_unity_friendly', 'WEIGHTED_NORMAL')
ob_upgradecore_endclamp_blackmetal_01.parent = ob_genericupgradeproduct_root_pivotbottomcenter
ob_upgradecore_endclamp_blackmetal_01.location = (-0.188, 0.015, 0.184)
ob_upgradecore_endclamp_blackmetal_01.rotation_euler = (0.0, 1.571, 0.0)
_m = ob_upgradecore_endclamp_blackmetal_01.modifiers.new('BEVEL_game_readable_edges', 'BEVEL')
_m.width = 0.005
_m.width_pct = 0.005
_m.segments = 2
_m.harden_normals = True
_m = ob_upgradecore_endclamp_blackmetal_01.modifiers.new('WEIGHTED_NORMAL_unity_friendly', 'WEIGHTED_NORMAL')
ob_upgradecore_endclamp_blackmetal_02.parent = ob_genericupgradeproduct_root_pivotbottomcenter
ob_upgradecore_endclamp_blackmetal_02.location = (0.188, 0.015, 0.184)
ob_upgradecore_endclamp_blackmetal_02.rotation_euler = (0.0, 1.571, 0.0)
_m = ob_upgradecore_endclamp_blackmetal_02.modifiers.new('BEVEL_game_readable_edges', 'BEVEL')
_m.width = 0.005
_m.width_pct = 0.005
_m.segments = 2
_m.harden_normals = True
_m = ob_upgradecore_endclamp_blackmetal_02.modifiers.new('WEIGHTED_NORMAL_unity_friendly', 'WEIGHTED_NORMAL')
ob_iconplate_interchangeable.parent = ob_genericupgradeproduct_root_pivotbottomcenter
ob_iconplate_interchangeable.location = (0.0, -0.176, 0.104)
_m = ob_iconplate_interchangeable.modifiers.new('BEVEL_game_readable_edges', 'BEVEL')
_m.width = 0.008
_m.width_pct = 0.008
_m.segments = 3
_m.harden_normals = True
_m = ob_iconplate_interchangeable.modifiers.new('WEIGHTED_NORMAL_unity_friendly', 'WEIGHTED_NORMAL')
ob_displaycontactfeet_blackmetal_01.parent = ob_genericupgradeproduct_root_pivotbottomcenter
ob_displaycontactfeet_blackmetal_01.location = (-0.205, -0.108, 0.012)
_m = ob_displaycontactfeet_blackmetal_01.modifiers.new('BEVEL_game_readable_edges', 'BEVEL')
_m.width = 0.008
_m.width_pct = 0.008
_m.segments = 3
_m.harden_normals = True
_m = ob_displaycontactfeet_blackmetal_01.modifiers.new('WEIGHTED_NORMAL_unity_friendly', 'WEIGHTED_NORMAL')
ob_displaycontactfeet_blackmetal_02.parent = ob_genericupgradeproduct_root_pivotbottomcenter
ob_displaycontactfeet_blackmetal_02.location = (0.205, -0.108, 0.012)
_m = ob_displaycontactfeet_blackmetal_02.modifiers.new('BEVEL_game_readable_edges', 'BEVEL')
_m.width = 0.008
_m.width_pct = 0.008
_m.segments = 3
_m.harden_normals = True
_m = ob_displaycontactfeet_blackmetal_02.modifiers.new('WEIGHTED_NORMAL_unity_friendly', 'WEIGHTED_NORMAL')
ob_displaycontactfeet_blackmetal_03.parent = ob_genericupgradeproduct_root_pivotbottomcenter
ob_displaycontactfeet_blackmetal_03.location = (-0.205, 0.118, 0.012)
_m = ob_displaycontactfeet_blackmetal_03.modifiers.new('BEVEL_game_readable_edges', 'BEVEL')
_m.width = 0.008
_m.width_pct = 0.008
_m.segments = 3
_m.harden_normals = True
_m = ob_displaycontactfeet_blackmetal_03.modifiers.new('WEIGHTED_NORMAL_unity_friendly', 'WEIGHTED_NORMAL')
ob_displaycontactfeet_blackmetal_04.parent = ob_genericupgradeproduct_root_pivotbottomcenter
ob_displaycontactfeet_blackmetal_04.location = (0.205, 0.118, 0.012)
_m = ob_displaycontactfeet_blackmetal_04.modifiers.new('BEVEL_game_readable_edges', 'BEVEL')
_m.width = 0.008
_m.width_pct = 0.008
_m.segments = 3
_m.harden_normals = True
_m = ob_displaycontactfeet_blackmetal_04.modifiers.new('WEIGHTED_NORMAL_unity_friendly', 'WEIGHTED_NORMAL')
ob_upgradecore_emissivecolorslot.parent = ob_genericupgradeproduct_root_pivotbottomcenter
ob_upgradecore_emissivecolorslot.location = (0.0, 0.015, 0.184)
ob_upgradecore_emissivecolorslot.rotation_euler = (0.0, 1.571, 0.0)
_m = ob_upgradecore_emissivecolorslot.modifiers.new('BEVEL_game_readable_edges', 'BEVEL')
_m.width = 0.004
_m.width_pct = 0.004
_m.segments = 2
_m.harden_normals = True
_m = ob_upgradecore_emissivecolorslot.modifiers.new('WEIGHTED_NORMAL_unity_friendly', 'WEIGHTED_NORMAL')
ob_iconplate_interchangeable_glowunderline.parent = ob_genericupgradeproduct_root_pivotbottomcenter
ob_iconplate_interchangeable_glowunderline.location = (0.0, -0.193, 0.061)
_m = ob_iconplate_interchangeable_glowunderline.modifiers.new('BEVEL_game_readable_edges', 'BEVEL')
_m.width = 0.003
_m.width_pct = 0.003
_m.segments = 3
_m.harden_normals = True
_m = ob_iconplate_interchangeable_glowunderline.modifiers.new('WEIGHTED_NORMAL_unity_friendly', 'WEIGHTED_NORMAL')
ob_iconplate_interchangeable_placeholderbar_01.parent = ob_genericupgradeproduct_root_pivotbottomcenter
ob_iconplate_interchangeable_placeholderbar_01.location = (-0.055, -0.195, 0.116)
_m = ob_iconplate_interchangeable_placeholderbar_01.modifiers.new('BEVEL_game_readable_edges', 'BEVEL')
_m.width = 0.002
_m.width_pct = 0.002
_m.segments = 3
_m.harden_normals = True
_m = ob_iconplate_interchangeable_placeholderbar_01.modifiers.new('WEIGHTED_NORMAL_unity_friendly', 'WEIGHTED_NORMAL')
ob_iconplate_interchangeable_placeholderbar_02.parent = ob_genericupgradeproduct_root_pivotbottomcenter
ob_iconplate_interchangeable_placeholderbar_02.location = (0.0, -0.195, 0.096)
_m = ob_iconplate_interchangeable_placeholderbar_02.modifiers.new('BEVEL_game_readable_edges', 'BEVEL')
_m.width = 0.002
_m.width_pct = 0.002
_m.segments = 3
_m.harden_normals = True
_m = ob_iconplate_interchangeable_placeholderbar_02.modifiers.new('WEIGHTED_NORMAL_unity_friendly', 'WEIGHTED_NORMAL')
ob_iconplate_interchangeable_placeholderbar_03.parent = ob_genericupgradeproduct_root_pivotbottomcenter
ob_iconplate_interchangeable_placeholderbar_03.location = (0.055, -0.195, 0.116)
_m = ob_iconplate_interchangeable_placeholderbar_03.modifiers.new('BEVEL_game_readable_edges', 'BEVEL')
_m.width = 0.002
_m.width_pct = 0.002
_m.segments = 3
_m.harden_normals = True
_m = ob_iconplate_interchangeable_placeholderbar_03.modifiers.new('WEIGHTED_NORMAL_unity_friendly', 'WEIGHTED_NORMAL')
ob_statusticks_emissive_top_01.parent = ob_genericupgradeproduct_root_pivotbottomcenter
ob_statusticks_emissive_top_01.location = (-0.185, 0.134, 0.154)
_m = ob_statusticks_emissive_top_01.modifiers.new('BEVEL_game_readable_edges', 'BEVEL')
_m.width = 0.0025
_m.width_pct = 0.0025
_m.segments = 3
_m.harden_normals = True
_m = ob_statusticks_emissive_top_01.modifiers.new('WEIGHTED_NORMAL_unity_friendly', 'WEIGHTED_NORMAL')
ob_statusticks_emissive_top_02.parent = ob_genericupgradeproduct_root_pivotbottomcenter
ob_statusticks_emissive_top_02.location = (-0.062, 0.134, 0.154)
_m = ob_statusticks_emissive_top_02.modifiers.new('BEVEL_game_readable_edges', 'BEVEL')
_m.width = 0.0025
_m.width_pct = 0.0025
_m.segments = 3
_m.harden_normals = True
_m = ob_statusticks_emissive_top_02.modifiers.new('WEIGHTED_NORMAL_unity_friendly', 'WEIGHTED_NORMAL')
ob_statusticks_emissive_top_03.parent = ob_genericupgradeproduct_root_pivotbottomcenter
ob_statusticks_emissive_top_03.location = (0.062, 0.134, 0.154)
_m = ob_statusticks_emissive_top_03.modifiers.new('BEVEL_game_readable_edges', 'BEVEL')
_m.width = 0.0025
_m.width_pct = 0.0025
_m.segments = 3
_m.harden_normals = True
_m = ob_statusticks_emissive_top_03.modifiers.new('WEIGHTED_NORMAL_unity_friendly', 'WEIGHTED_NORMAL')
ob_statusticks_emissive_top_04.parent = ob_genericupgradeproduct_root_pivotbottomcenter
ob_statusticks_emissive_top_04.location = (0.185, 0.134, 0.154)
_m = ob_statusticks_emissive_top_04.modifiers.new('BEVEL_game_readable_edges', 'BEVEL')
_m.width = 0.0025
_m.width_pct = 0.0025
_m.segments = 3
_m.harden_normals = True
_m = ob_statusticks_emissive_top_04.modifiers.new('WEIGHTED_NORMAL_unity_friendly', 'WEIGHTED_NORMAL')
ob_statusticks_emissive_side_01.parent = ob_genericupgradeproduct_root_pivotbottomcenter
ob_statusticks_emissive_side_01.location = (-0.23, -0.052, 0.154)
_m = ob_statusticks_emissive_side_01.modifiers.new('BEVEL_game_readable_edges', 'BEVEL')
_m.width = 0.0025
_m.width_pct = 0.0025
_m.segments = 3
_m.harden_normals = True
_m = ob_statusticks_emissive_side_01.modifiers.new('WEIGHTED_NORMAL_unity_friendly', 'WEIGHTED_NORMAL')
ob_statusticks_emissive_side_02.parent = ob_genericupgradeproduct_root_pivotbottomcenter
ob_statusticks_emissive_side_02.location = (0.23, -0.052, 0.154)
_m = ob_statusticks_emissive_side_02.modifiers.new('BEVEL_game_readable_edges', 'BEVEL')
_m.width = 0.0025
_m.width_pct = 0.0025
_m.segments = 3
_m.harden_normals = True
_m = ob_statusticks_emissive_side_02.modifiers.new('WEIGHTED_NORMAL_unity_friendly', 'WEIGHTED_NORMAL')
ob_locatormarkerproxy.parent = ob_genericupgradeproduct_root_pivotbottomcenter
ob_locatormarkerproxy.location = (0.0, 0.0, 0.0)
ob_locatormarkerproxy.hide_render = True
ob_locatormarkerproxy.display_type = 'WIRE'
ob_locatormarkerproxy.show_wire = True
ob_locatormarkerproxy_coreslot.parent = ob_genericupgradeproduct_root_pivotbottomcenter
ob_locatormarkerproxy_coreslot.location = (0.0, 0.015, 0.145)
ob_locatormarkerproxy_coreslot.rotation_euler = (0.0, 1.571, 0.0)
ob_locatormarkerproxy_coreslot.hide_render = True
ob_locatormarkerproxy_coreslot.display_type = 'WIRE'
ob_locatormarkerproxy_coreslot.show_wire = True
cam_camera.dof.focus_object = ob_upgradecore_emissivecolorslot

# ---- collection membership
scene.collection.objects.link(ob_genericupgradeproduct_root_pivotbottomcenter)
scene.collection.objects.link(ob_preview_keyarealight_notexported)
scene.collection.objects.link(ob_preview_coreglow_notexported)
scene.collection.objects.link(ob_previewcamera)
col_genericupgradeproduct_model.objects.link(ob_productshell_darkgunmetal)
col_genericupgradeproduct_model.objects.link(ob_productshell_darkgunmetal_toparmorinset)
col_genericupgradeproduct_model.objects.link(ob_productshell_darkgunmetal_rearcap)
col_genericupgradeproduct_model.objects.link(ob_productshell_darkgunmetal_leftsiderail)
col_genericupgradeproduct_model.objects.link(ob_productshell_darkgunmetal_rightsiderail)
col_genericupgradeproduct_model.objects.link(ob_upgradecore_emissivecolorslot_transparentcapsule)
col_genericupgradeproduct_model.objects.link(ob_upgradecore_endclamp_blackmetal_01)
col_genericupgradeproduct_model.objects.link(ob_upgradecore_endclamp_blackmetal_02)
col_genericupgradeproduct_model.objects.link(ob_iconplate_interchangeable)
col_genericupgradeproduct_model.objects.link(ob_displaycontactfeet_blackmetal_01)
col_genericupgradeproduct_model.objects.link(ob_displaycontactfeet_blackmetal_02)
col_genericupgradeproduct_model.objects.link(ob_displaycontactfeet_blackmetal_03)
col_genericupgradeproduct_model.objects.link(ob_displaycontactfeet_blackmetal_04)
col_unity_dynamic_emissive_fx.objects.link(ob_upgradecore_emissivecolorslot)
col_unity_dynamic_emissive_fx.objects.link(ob_iconplate_interchangeable_glowunderline)
col_unity_dynamic_emissive_fx.objects.link(ob_iconplate_interchangeable_placeholderbar_01)
col_unity_dynamic_emissive_fx.objects.link(ob_iconplate_interchangeable_placeholderbar_02)
col_unity_dynamic_emissive_fx.objects.link(ob_iconplate_interchangeable_placeholderbar_03)
col_unity_dynamic_emissive_fx.objects.link(ob_statusticks_emissive_top_01)
col_unity_dynamic_emissive_fx.objects.link(ob_statusticks_emissive_top_02)
col_unity_dynamic_emissive_fx.objects.link(ob_statusticks_emissive_top_03)
col_unity_dynamic_emissive_fx.objects.link(ob_statusticks_emissive_top_04)
col_unity_dynamic_emissive_fx.objects.link(ob_statusticks_emissive_side_01)
col_unity_dynamic_emissive_fx.objects.link(ob_statusticks_emissive_side_02)
col_locator_proxy.objects.link(ob_locatormarkerproxy)
col_locator_proxy.objects.link(ob_locatormarkerproxy_coreslot)

# ---- scene / render settings (as saved in the file)
scene.camera = ob_previewcamera
scene.frame_start = 1; scene.frame_end = 250; scene.frame_set(1)
scene.render.engine = 'BLENDER_EEVEE_NEXT'
scene.render.resolution_x = 1400
scene.render.resolution_y = 1000
scene.view_settings.look = 'Medium High Contrast'
scene.view_settings.view_transform = 'Filmic'
bpy.context.view_layer.update()
